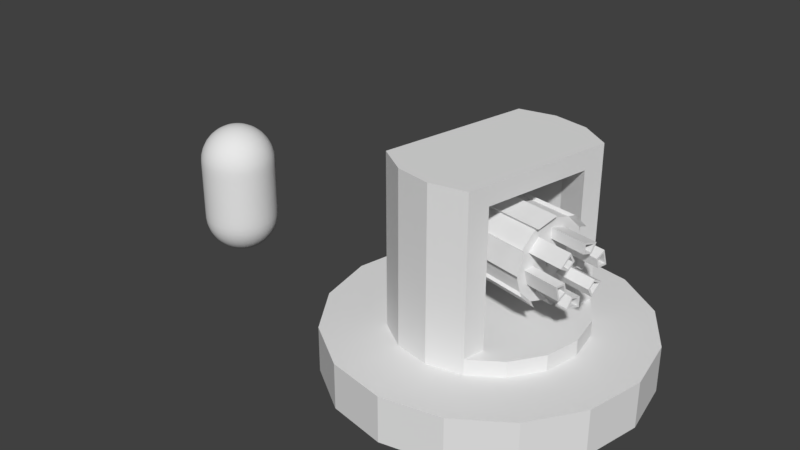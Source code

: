 # Source: Buildings.blend  (saved by Blender 2.79.0; exported with 4.5.12 LTS)
import bpy
from mathutils import Matrix  # noqa: F401  (used for matrix-valued properties, if any)

bpy.ops.wm.read_factory_settings(use_empty=True)
scene = bpy.context.scene
scene.name = 'Scene'

# ---- collections
col_collection_1 = bpy.data.collections.new('Collection 1'); scene.collection.children.link(col_collection_1)

# ---- materials (node trees are filled in below, after node groups)
mat_drummaterial = bpy.data.materials.new('DrumMaterial')
mat_drummaterial.alpha_threshold = 0.0
mat_drummaterial.use_transparent_shadow = False
mat_drummaterial.roughness = 0.5
mat_drummaterial.specular_intensity = 0.0
mat_turretbase = bpy.data.materials.new('TurretBase')
mat_turretbase.alpha_threshold = 0.0
mat_turretbase.use_transparent_shadow = False
mat_turretbase.roughness = 0.5
mat_buildingbase = bpy.data.materials.new('BuildingBase')
mat_buildingbase.alpha_threshold = 0.0
mat_buildingbase.use_transparent_shadow = False
mat_buildingbase.roughness = 0.5
mat_buildingbase.specular_intensity = 0.0

# ---- material node trees

# ---- world
world_world = bpy.data.worlds.new('World'); scene.world = world_world
world_world.color = (0.05088, 0.05088, 0.05088)
world_world.use_sun_shadow = False
world_world.sun_shadow_jitter_overblur = 0.0
world_world.cycles.sampling_method = 'MANUAL'

# ---- meshes
me_drum = bpy.data.meshes.new('Drum')
me_drum.from_pydata([(-0.3929, 0.5666, -4.783e-10), (0.9715, 0.318, -4.402e-08), (-0.4053, 0.5034, -0.2403), (0.9585, 0.2522, -0.2502), (-0.4393, 0.3308, -0.4162), (0.9231, 0.07252, -0.4333), (-0.4858, 0.09507, -0.4806), (0.8748, -0.1729, -0.5004), (-0.5322, -0.1407, -0.4162), (0.8264, -0.4184, -0.4333), (-0.5662, -0.3133, -0.2403), (0.791, -0.5981, -0.2502), (-0.5787, -0.3765, -8.232e-08), (0.7781, -0.6639, -1.292e-07), (-0.5662, -0.3133, 0.2403), (0.791, -0.5981, 0.2502), (-0.5322, -0.1407, 0.4162), (0.8264, -0.4184, 0.4333), (-0.4858, 0.09507, 0.4806), (0.8748, -0.1729, 0.5004), (-0.4393, 0.3308, 0.4162), (0.9231, 0.07252, 0.4333), (-0.4053, 0.5034, 0.2403), (0.9585, 0.2522, 0.2502), (-0.4366, 0.3449, 6.754e-09), (-0.4432, 0.3114, -0.1273), (-0.4612, 0.22, -0.2205), (-0.4858, 0.09507, -0.2546), (-0.5104, -0.02982, -0.2205), (-0.5284, -0.1212, -0.1273), (-0.535, -0.1547, -3.66e-08), (-0.5284, -0.1212, 0.1273), (-0.5104, -0.02982, 0.2205), (-0.4858, 0.09507, 0.2546), (-0.4612, 0.22, 0.2205), (-0.4432, 0.3114, 0.1273), (-0.4428, 0.3131, 8.105e-09), (-0.4486, 0.2839, -0.1111), (-0.4643, 0.2041, -0.1925), (-0.4858, 0.09507, -0.2222), (-0.5072, -0.01394, -0.1925), (-0.523, -0.09375, -0.1111), (-0.5287, -0.123, -2.974e-08), (-0.523, -0.09375, 0.1111), (-0.5072, -0.01394, 0.1925), (-0.4858, 0.09507, 0.2222), (-0.4643, 0.2041, 0.1925), (-0.4486, 0.2839, 0.1111), (-0.486, 0.3063, 8.898e-09), (-0.4914, 0.279, -0.1036), (-0.506, 0.2046, -0.1795), (-0.5261, 0.1029, -0.2072), (-0.5461, 0.001268, -0.1795), (-0.5608, -0.07316, -0.1036), (-0.5661, -0.1004, -2.64e-08), (-0.5608, -0.07316, 0.1036), (-0.5461, 0.001268, 0.1795), (-0.5261, 0.1029, 0.2072), (-0.506, 0.2046, 0.1795), (-0.4914, 0.279, 0.1036), (-0.4987, 0.242, 1.08e-08), (-0.5023, 0.2234, -0.07088), (-0.5124, 0.1725, -0.1228), (-0.5261, 0.1029, -0.1418), (-0.5398, 0.03339, -0.1228), (-0.5498, -0.01752, -0.07088), (-0.5535, -0.03615, -1.335e-08), (-0.5498, -0.01752, 0.07088), (-0.5398, 0.03339, 0.1228), (-0.5261, 0.1029, 0.1418), (-0.5124, 0.1725, 0.1228), (-0.5023, 0.2234, 0.07088), (-0.4474, 0.1719, 1.327e-08), (-0.4496, 0.161, -0.04144), (-0.4554, 0.1313, -0.07177), (-0.4634, 0.09061, -0.08287), (-0.4714, 0.04996, -0.07177), (-0.4773, 0.0202, -0.04144), (-0.4794, 0.009303, -8.387e-10), (-0.4773, 0.0202, 0.04144), (-0.4714, 0.04996, 0.07177), (-0.4634, 0.09061, 0.08287), (-0.4554, 0.1313, 0.07177), (-0.4496, 0.161, 0.04144), (-0.4578, 0.119, -0.01671), (-0.4667, 0.07422, -0.02894), (-0.469, 0.06222, 0.01671), (-0.4602, 0.107, 0.02894), (-0.5668, 0.1428, -0.01671), (-0.5756, 0.09797, -0.02894), (-0.5779, 0.08597, 0.01671), (-0.5691, 0.1308, 0.02894), (-0.4772, 0.3383, -0.4162), (-0.4432, 0.5109, -0.2403), (-0.5701, -0.1332, -0.4162), (-0.5237, 0.1025, -0.4806), (-0.6165, -0.369, -8.257e-08), (-0.6041, -0.3058, -0.2403), (-0.5701, -0.1332, 0.4162), (-0.6041, -0.3058, 0.2403), (-0.4772, 0.3383, 0.4162), (-0.5237, 0.1025, 0.4806), (-0.4308, 0.5741, -7.277e-10), (-0.4432, 0.5109, 0.2403), (-0.4991, 0.2274, -0.2205), (-0.481, 0.3189, -0.1273), (-0.5483, -0.02235, -0.2205), (-0.5237, 0.1025, -0.2546), (-0.5729, -0.1472, -3.685e-08), (-0.5663, -0.1138, -0.1273), (-0.5483, -0.02235, 0.2205), (-0.5663, -0.1138, 0.1273), (-0.4991, 0.2274, 0.2205), (-0.5237, 0.1025, 0.2546), (-0.4745, 0.3523, 6.505e-09), (-0.481, 0.3189, 0.1273), (-0.06887, 0.5076, -1.082e-08), (-0.08144, 0.4438, -0.2426), (-0.1158, 0.2695, -0.4203), (-0.1627, 0.03143, -0.4853), (-0.2096, -0.2066, -0.4203), (-0.2439, -0.3809, -0.2426), (-0.2565, -0.4447, -9.346e-08), (-0.2439, -0.3809, 0.2426), (-0.2096, -0.2066, 0.4203), (-0.1627, 0.03143, 0.4853), (-0.1158, 0.2695, 0.4203), (-0.08144, 0.4438, 0.2426), (0.2707, 0.4457, -2.166e-08), (0.258, 0.3813, -0.2451), (0.2233, 0.2052, -0.4245), (0.1759, -0.03527, -0.4902), (0.1286, -0.2758, -0.4245), (0.09389, -0.4518, -0.2451), (0.08119, -0.5162, -1.051e-07), (0.09389, -0.4518, 0.2451), (0.1286, -0.2758, 0.4245), (0.1759, -0.03527, 0.4902), (0.2233, 0.2052, 0.4245), (0.258, 0.3813, 0.2451), (-0.4485, 0.5482, -0.2608), (-0.435, 0.6167, -4.661e-10), (0.2852, 0.4855, -2.345e-08), (1.046, 0.3469, -4.773e-08), (1.032, 0.2755, -0.2715), (-0.09697, 0.4834, -0.2634), (-0.1342, 0.2942, -0.4561), (-0.4854, 0.3608, -0.4517), (-0.5358, 0.1049, -0.5216), (0.9933, 0.08046, -0.4703), (0.9409, -0.186, -0.5431), (-0.1851, 0.03585, -0.5267), (-0.236, -0.2225, -0.4561), (-0.5862, -0.151, -0.4517), (-0.6231, -0.3383, -0.2608), (0.8884, -0.4524, -0.4703), (0.85, -0.6474, -0.2715), (-0.2733, -0.4117, -0.2634), (-0.2869, -0.4809, -1.014e-07), (-0.6366, -0.4069, -8.93e-08), (-0.6231, -0.3383, 0.2608), (0.8359, -0.7188, -1.402e-07), (0.85, -0.6474, 0.2715), (-0.2733, -0.4117, 0.2634), (-0.236, -0.2225, 0.4561), (-0.5862, -0.151, 0.4517), (-0.5358, 0.1049, 0.5216), (0.8884, -0.4524, 0.4703), (0.9409, -0.186, 0.5431), (-0.1851, 0.03585, 0.5267), (-0.1342, 0.2942, 0.4561), (-0.4854, 0.3608, 0.4517), (-0.4485, 0.5482, 0.2608), (0.9933, 0.08046, 0.4703), (1.032, 0.2755, 0.2715), (-0.09697, 0.4834, 0.2634), (-0.08333, 0.5526, -1.169e-08), (0.2714, 0.4155, -0.266), (0.2338, 0.2245, -0.4608), (0.1824, -0.03654, -0.532), (0.131, -0.2975, -0.4608), (0.09332, -0.4886, -0.266), (0.07954, -0.5586, -1.141e-07), (0.09332, -0.4886, 0.266), (0.131, -0.2975, 0.4608), (0.1824, -0.03654, 0.532), (0.2338, 0.2245, 0.4608), (0.2714, 0.4155, 0.266), (0.9488, 0.2027, -4.35e-08), (0.9389, 0.1524, -0.1914), (0.9118, 0.0149, -0.3316), (0.8748, -0.1729, -0.3829), (0.8378, -0.3608, -0.3316), (0.8107, -0.4983, -0.1914), (0.8008, -0.5486, -1.087e-07), (0.8107, -0.4983, 0.1914), (0.8378, -0.3608, 0.3316), (0.8748, -0.1729, 0.3829), (0.9118, 0.0149, 0.3316), (0.9389, 0.1524, 0.1914), (0.9231, 0.07256, -3.961e-08), (0.9167, 0.03967, -0.1251), (0.899, -0.05019, -0.2167), (0.8748, -0.1729, -0.2502), (0.8506, -0.2957, -0.2167), (0.8329, -0.3855, -0.1251), (0.8264, -0.4184, -8.222e-08), (0.8329, -0.3855, 0.1251), (0.8506, -0.2957, 0.2167), (0.8748, -0.1729, 0.2502), (0.899, -0.05019, 0.2167), (0.9167, 0.03967, 0.1251), (0.8912, -0.08965, -3.395e-08), (0.889, -0.1008, -0.04244), (0.8795, -0.1491, -0.04205), (0.8748, -0.1729, -0.08488), (0.8666, -0.2146, -0.07351), (0.8667, -0.2142, -0.02428), (0.8584, -0.2562, -4.841e-08), (0.8606, -0.2451, 0.04244), (0.8701, -0.1968, 0.04205), (0.8748, -0.1729, 0.08488), (0.883, -0.1313, 0.07351), (0.8829, -0.1317, 0.02428), (0.9105, -0.1063, -3.389e-08), (0.9086, -0.1158, -0.03614), (0.9183, -0.1568, -0.04205), (0.8965, -0.1773, -0.07228), (0.8895, -0.2127, -0.0626), (0.9054, -0.2218, -0.02428), (0.8825, -0.2482, -4.62e-08), (0.8844, -0.2387, 0.03614), (0.9089, -0.2044, 0.04205), (0.8965, -0.1773, 0.07228), (0.9035, -0.1418, 0.0626), (0.9217, -0.1393, 0.02428), (1.391, 0.06336, -0.1914), (1.364, -0.07415, -0.3316), (1.327, -0.262, -0.3829), (1.29, -0.4498, -0.3316), (1.263, -0.5873, -0.1914), (1.253, -0.6377, -1.095e-07), (1.263, -0.5873, 0.1914), (1.29, -0.4498, 0.3316), (1.327, -0.262, 0.3829), (1.364, -0.07415, 0.3316), (1.391, 0.06336, 0.1914), (1.401, 0.1137, -4.425e-08), (1.369, -0.04938, -0.1251), (1.351, -0.1392, -0.2167), (1.327, -0.262, -0.2502), (1.303, -0.3847, -0.2167), (1.285, -0.4746, -0.1251), (1.278, -0.5075, -8.298e-08), (1.285, -0.4746, 0.1251), (1.303, -0.3847, 0.2167), (1.327, -0.262, 0.2502), (1.351, -0.1392, 0.2167), (1.369, -0.04938, 0.1251), (1.375, -0.01649, -4.037e-08), (1.384, 0.02819, -0.1991), (1.365, -0.0666, -0.2958), (1.322, -0.2861, -0.3557), (1.297, -0.4156, -0.3203), (1.265, -0.5763, -0.1566), (1.258, -0.611, -0.02459), (1.27, -0.5522, 0.1991), (1.288, -0.4574, 0.2958), (1.332, -0.2379, 0.3557), (1.357, -0.1084, 0.3203), (1.389, 0.05231, 0.1566), (1.396, 0.08701, 0.02459), (1.369, -0.04953, -0.1534), (1.356, -0.1115, -0.2165), (1.322, -0.2861, -0.2642), (1.305, -0.3707, -0.2411), (1.28, -0.4986, -0.1108), (1.276, -0.5212, -0.02459), (1.285, -0.4744, 0.1534), (1.297, -0.4125, 0.2165), (1.332, -0.2379, 0.2642), (1.348, -0.1532, 0.2411), (1.373, -0.0254, 0.1108), (1.378, -0.002732, 0.02459), (1.18, 0.06842, -0.1991), (1.161, -0.02637, -0.2958), (1.118, -0.2459, -0.3557), (1.092, -0.3754, -0.3203), (1.061, -0.5361, -0.1566), (1.054, -0.5708, -0.02459), (1.065, -0.5119, 0.1991), (1.084, -0.4171, 0.2958), (1.127, -0.1976, 0.3557), (1.153, -0.06815, 0.3203), (1.185, 0.09254, 0.1566), (1.191, 0.1272, 0.02459), (1.164, -0.009301, -0.1534), (1.152, -0.07124, -0.2165), (1.118, -0.2459, -0.2642), (1.101, -0.3305, -0.2411), (1.076, -0.4583, -0.1108), (1.072, -0.481, -0.02459), (1.081, -0.4342, 0.1534), (1.093, -0.3723, 0.2165), (1.127, -0.1976, 0.2642), (1.144, -0.113, 0.2411), (1.169, 0.01482, 0.1108), (1.174, 0.03749, 0.02459)], [], [(0, 116, 176, 141), (129, 3, 5, 130), (135, 136, 184, 183), (131, 7, 9, 132), (119, 6, 148, 151), (133, 11, 13, 134), (130, 5, 149, 178), (135, 15, 17, 136), (116, 127, 175, 176), (137, 19, 21, 138), (5, 7, 150, 149), (139, 23, 1, 128), (8, 10, 29, 28), (16, 32, 110, 98), (29, 10, 97, 109), (0, 2, 25, 24), (4, 6, 27, 26), (20, 22, 35, 34), (22, 0, 102, 103), (33, 18, 101, 113), (16, 18, 33, 32), (30, 29, 109, 108), (12, 14, 31, 30), (2, 4, 92, 93), (28, 29, 41, 40), (35, 24, 36, 47), (25, 26, 38, 37), (32, 33, 45, 44), (29, 30, 42, 41), (26, 27, 39, 38), (33, 34, 46, 45), (30, 31, 43, 42), (27, 28, 40, 39), (34, 35, 47, 46), (24, 25, 37, 36), (31, 32, 44, 43), (40, 41, 53, 52), (47, 36, 48, 59), (37, 38, 50, 49), (44, 45, 57, 56), (41, 42, 54, 53), (38, 39, 51, 50), (45, 46, 58, 57), (42, 43, 55, 54), (39, 40, 52, 51), (46, 47, 59, 58), (36, 37, 49, 48), (43, 44, 56, 55), (55, 56, 68, 67), (52, 53, 65, 64), (59, 48, 60, 71), (49, 50, 62, 61), (56, 57, 69, 68), (53, 54, 66, 65), (50, 51, 63, 62), (57, 58, 70, 69), (54, 55, 67, 66), (51, 52, 64, 63), (58, 59, 71, 70), (48, 49, 61, 60), (60, 61, 73, 72), (67, 68, 80, 79), (64, 65, 77, 76), (71, 60, 72, 83), (61, 62, 74, 73), (68, 69, 81, 80), (65, 66, 78, 77), (62, 63, 75, 74), (69, 70, 82, 81), (66, 67, 79, 78), (63, 64, 76, 75), (70, 71, 83, 82), (80, 81, 82, 79), (73, 82, 83, 72), (77, 78, 79, 76), (74, 75, 76, 73), (73, 76, 85, 84), (82, 73, 84, 87), (76, 79, 86, 85), (79, 82, 87, 86), (84, 85, 89, 88), (87, 84, 88, 91), (85, 86, 90, 89), (86, 87, 91, 90), (90, 91, 88, 89), (95, 94, 106, 107), (103, 102, 114, 115), (93, 92, 104, 105), (101, 100, 112, 113), (99, 98, 110, 111), (97, 96, 108, 109), (27, 6, 95, 107), (18, 20, 100, 101), (32, 31, 111, 110), (31, 14, 99, 111), (35, 22, 103, 115), (12, 30, 108, 96), (14, 16, 98, 99), (26, 25, 105, 104), (0, 24, 114, 102), (34, 33, 113, 112), (25, 2, 93, 105), (10, 12, 96, 97), (28, 27, 107, 106), (4, 26, 104, 92), (6, 8, 94, 95), (24, 35, 115, 114), (20, 34, 112, 100), (8, 28, 106, 94), (22, 127, 116, 0), (3, 129, 177, 144), (18, 125, 126, 20), (123, 14, 160, 163), (14, 123, 124, 16), (137, 138, 186, 185), (10, 121, 122, 12), (6, 4, 147, 148), (6, 119, 120, 8), (13, 15, 162, 161), (2, 117, 118, 4), (127, 22, 172, 175), (4, 118, 146, 147), (14, 12, 159, 160), (139, 128, 142, 187), (21, 23, 174, 173), (118, 117, 145, 146), (12, 122, 158, 159), (23, 139, 187, 174), (22, 20, 171, 172), (138, 21, 173, 186), (20, 126, 170, 171), (117, 2, 140, 145), (120, 119, 151, 152), (142, 143, 144, 177), (178, 149, 150, 179), (180, 155, 156, 181), (182, 161, 162, 183), (184, 167, 168, 185), (186, 173, 174, 187), (171, 170, 175, 172), (165, 164, 169, 166), (159, 158, 163, 160), (153, 152, 157, 154), (147, 146, 151, 148), (141, 176, 145, 140), (175, 187, 142, 176), (170, 186, 187, 175), (169, 185, 186, 170), (164, 184, 185, 169), (163, 183, 184, 164), (158, 182, 183, 163), (157, 181, 182, 158), (152, 180, 181, 157), (151, 179, 180, 152), (146, 178, 179, 151), (145, 177, 178, 146), (176, 142, 177, 145), (7, 131, 179, 150), (126, 125, 169, 170), (16, 124, 164, 165), (132, 9, 155, 180), (133, 134, 182, 181), (18, 16, 165, 166), (11, 133, 181, 156), (8, 120, 152, 153), (124, 123, 163, 164), (17, 19, 168, 167), (134, 13, 161, 182), (10, 8, 153, 154), (131, 132, 180, 179), (2, 0, 141, 140), (125, 18, 166, 169), (15, 135, 183, 162), (9, 11, 156, 155), (122, 121, 157, 158), (128, 1, 143, 142), (136, 17, 167, 184), (121, 10, 154, 157), (129, 130, 178, 177), (1, 3, 144, 143), (19, 137, 185, 168), (17, 15, 195, 196), (15, 13, 194, 195), (13, 11, 193, 194), (11, 9, 192, 193), (9, 7, 191, 192), (1, 23, 199, 188), (7, 5, 190, 191), (23, 21, 198, 199), (5, 3, 189, 190), (21, 19, 197, 198), (3, 1, 188, 189), (19, 17, 196, 197), (191, 190, 202, 203), (202, 190, 237, 249), (195, 194, 206, 207), (196, 195, 242, 243), (199, 198, 210, 211), (189, 188, 200, 201), (189, 201, 248, 236), (193, 192, 204, 205), (205, 206, 253, 252), (191, 203, 250, 238), (197, 196, 208, 209), (199, 211, 258, 246), (206, 205, 217, 218), (203, 202, 214, 215), (210, 209, 221, 222), (207, 206, 218, 219), (204, 203, 215, 216), (211, 210, 222, 223), (201, 200, 212, 213), (208, 207, 219, 220), (205, 204, 216, 217), (200, 211, 223, 212), (202, 201, 213, 214), (209, 208, 220, 221), (212, 223, 235, 224), (216, 215, 227, 228), (223, 222, 234, 235), (232, 235, 234, 233), (229, 232, 231, 230), (224, 235, 226, 225), (226, 229, 228, 227), (217, 216, 228, 229), (218, 217, 229, 230), (219, 218, 230, 231), (220, 219, 231, 232), (213, 212, 224, 225), (221, 220, 232, 233), (214, 213, 225, 226), (222, 221, 233, 234), (215, 214, 226, 227), (232, 229, 226, 235), (257, 245, 269, 281), (259, 247, 271, 283), (248, 249, 273, 272), (249, 237, 261, 273), (236, 248, 272, 260), (247, 246, 270, 271), (200, 188, 247, 259), (210, 198, 245, 257), (190, 189, 236, 237), (207, 208, 255, 254), (208, 196, 243, 255), (198, 197, 244, 245), (197, 209, 256, 244), (193, 205, 252, 240), (201, 202, 249, 248), (195, 207, 254, 242), (192, 191, 238, 239), (209, 210, 257, 256), (188, 199, 246, 247), (206, 194, 241, 253), (203, 204, 251, 250), (204, 192, 239, 251), (194, 193, 240, 241), (211, 200, 259, 258), (275, 263, 287, 299), (267, 266, 290, 291), (280, 281, 305, 304), (277, 265, 289, 301), (265, 264, 288, 289), (278, 279, 303, 302), (250, 251, 275, 274), (255, 243, 267, 279), (237, 236, 260, 261), (244, 256, 280, 268), (252, 253, 277, 276), (240, 252, 276, 264), (239, 238, 262, 263), (242, 254, 278, 266), (254, 255, 279, 278), (241, 240, 264, 265), (253, 241, 265, 277), (256, 257, 281, 280), (243, 242, 266, 267), (251, 239, 263, 275), (258, 259, 283, 282), (245, 244, 268, 269), (246, 258, 282, 270), (238, 250, 274, 262), (293, 292, 304, 305), (287, 286, 298, 299), (291, 290, 302, 303), (295, 294, 306, 307), (285, 284, 296, 297), (289, 288, 300, 301), (282, 283, 307, 306), (269, 268, 292, 293), (270, 282, 306, 294), (262, 274, 298, 286), (271, 270, 294, 295), (260, 272, 296, 284), (273, 261, 285, 297), (272, 273, 297, 296), (283, 271, 295, 307), (281, 269, 293, 305), (274, 275, 299, 298), (279, 267, 291, 303), (261, 260, 284, 285), (268, 280, 304, 292), (276, 277, 301, 300), (264, 276, 300, 288), (263, 262, 286, 287), (266, 278, 302, 290)])
_uv = me_drum.uv_layers.new(name='UVMap')
_uv.uv.foreach_set('vector', [0.6966, 0.8657, 0.6966, 0.7708, 0.7083, 0.7773, 0.7083, 0.8803, 0.7144, 0.0, 0.7144, 0.205, 0.6503, 0.2062, 0.6516, 0.001136, 0.9874, 0.6942, 0.9874, 0.7672, 0.9757, 0.7704, 0.9757, 0.691, 0.1486, 0.6092, 0.1493, 0.8144, 0.07463, 0.8144, 0.07547, 0.6092, 0.9107, 0.5562, 0.9107, 0.6511, 0.899, 0.6655, 0.899, 0.5626, 0.7861, 0.7613, 0.7848, 0.5562, 0.85, 0.5573, 0.85, 0.7623, 0.6516, 0.001136, 0.6503, 0.2062, 0.6416, 0.2254, 0.643, 0.002858, 0.785, 0.3309, 0.785, 0.5359, 0.7209, 0.537, 0.7222, 0.3319, 0.9985, 0.003088, 0.9985, 0.07544, 0.9869, 0.07853, 0.9869, 0.0, 0.07395, 0.6092, 0.07463, 0.8144, 0.0, 0.8144, 0.0008383, 0.6092, 0.2733, 0.8843, 0.2733, 0.9495, 0.2538, 0.9467, 0.2538, 0.8759, 0.1506, 0.8143, 0.1493, 0.6092, 0.2144, 0.6103, 0.2144, 0.8154, 0.85, 0.7612, 0.85, 0.6896, 0.9129, 0.7064, 0.9129, 0.7444, 0.9869, 0.0, 0.9862, 0.04672, 0.9751, 0.0468, 0.9758, 8.631e-05, 0.9613, 0.6356, 0.9613, 0.6824, 0.9502, 0.6825, 0.9502, 0.6357, 0.787, 0.1752, 0.787, 0.1036, 0.8499, 0.1204, 0.8499, 0.1584, 0.08634, 0.886, 0.08634, 0.8144, 0.1493, 0.8312, 0.1493, 0.8692, 0.6257, 0.257, 0.6257, 0.3286, 0.5627, 0.3118, 0.5627, 0.2738, 0.9501, 0.994, 0.9501, 0.9314, 0.9613, 0.9312, 0.9613, 0.9938, 0.5583, 0.9306, 0.5583, 0.9937, 0.5471, 0.9938, 0.5471, 0.9306, 0.8477, 0.8572, 0.8477, 0.9288, 0.7848, 0.912, 0.7848, 0.874, 0.04614, 0.9764, 0.04614, 0.9432, 0.05726, 0.9431, 0.05726, 0.9763, 0.1493, 0.887, 0.1493, 0.8154, 0.2122, 0.8322, 0.2122, 0.8702, 0.2897, 0.9385, 0.2897, 1.0, 0.2786, 0.9998, 0.2786, 0.9383, 0.5897, 0.0, 0.6226, 0.01898, 0.616, 0.02557, 0.5873, 0.009003, 0.5188, 0.1227, 0.4998, 0.0898, 0.5088, 0.08739, 0.5254, 0.1161, 0.4998, 0.05185, 0.5188, 0.01898, 0.5254, 0.02557, 0.5088, 0.05426, 0.6226, 0.1227, 0.5897, 0.1417, 0.5873, 0.1327, 0.616, 0.1161, 0.6226, 0.01898, 0.6416, 0.05185, 0.6326, 0.05426, 0.616, 0.02557, 0.5188, 0.01898, 0.5517, 1.717e-08, 0.5541, 0.009003, 0.5254, 0.02557, 0.5897, 0.1417, 0.5517, 0.1417, 0.5541, 0.1327, 0.5873, 0.1327, 0.6416, 0.05185, 0.6416, 0.0898, 0.6326, 0.08739, 0.6326, 0.05426, 0.5517, 1.717e-08, 0.5897, 0.0, 0.5873, 0.009003, 0.5541, 0.009003, 0.5517, 0.1417, 0.5188, 0.1227, 0.5254, 0.1161, 0.5541, 0.1327, 0.4998, 0.0898, 0.4998, 0.05185, 0.5088, 0.05426, 0.5088, 0.08739, 0.6416, 0.0898, 0.6226, 0.1227, 0.616, 0.1161, 0.6326, 0.08739, 0.9827, 0.2753, 0.9829, 0.3037, 0.9711, 0.3006, 0.9709, 0.2742, 0.9622, 0.4214, 0.9626, 0.3924, 0.9743, 0.3914, 0.9739, 0.4184, 0.9626, 0.3593, 0.9622, 0.3309, 0.9739, 0.334, 0.9743, 0.3605, 0.9734, 0.6168, 0.9735, 0.5878, 0.9853, 0.5868, 0.9852, 0.6138, 0.983, 0.1038, 0.9827, 0.1328, 0.9709, 0.1338, 0.9713, 0.1068, 0.9829, 0.2132, 0.9827, 0.2422, 0.9709, 0.2433, 0.9711, 0.2162, 0.9735, 0.5878, 0.9735, 0.5547, 0.9853, 0.5559, 0.9853, 0.5868, 0.9827, 0.1328, 0.9827, 0.1659, 0.9709, 0.1647, 0.9709, 0.1338, 0.9827, 0.2422, 0.9827, 0.2753, 0.9709, 0.2742, 0.9709, 0.2433, 0.9735, 0.5547, 0.9734, 0.5263, 0.9852, 0.5294, 0.9853, 0.5559, 0.9626, 0.3924, 0.9626, 0.3593, 0.9743, 0.3605, 0.9743, 0.3914, 0.9827, 0.1659, 0.983, 0.1943, 0.9713, 0.1912, 0.9709, 0.1647, 0.6152, 0.2148, 0.5998, 0.2415, 0.5864, 0.2282, 0.597, 0.2099, 0.573, 0.1417, 0.5998, 0.1571, 0.5864, 0.1704, 0.5681, 0.1599, 0.5153, 0.2415, 0.4998, 0.2148, 0.5181, 0.2099, 0.5286, 0.2282, 0.4998, 0.1839, 0.5153, 0.1571, 0.5286, 0.1704, 0.5181, 0.1887, 0.5998, 0.2415, 0.573, 0.257, 0.5681, 0.2387, 0.5864, 0.2282, 0.5998, 0.1571, 0.6152, 0.1839, 0.597, 0.1887, 0.5864, 0.1704, 0.5153, 0.1571, 0.5421, 0.1417, 0.5469, 0.1599, 0.5286, 0.1704, 0.573, 0.257, 0.5421, 0.257, 0.5469, 0.2387, 0.5681, 0.2387, 0.6152, 0.1839, 0.6152, 0.2148, 0.597, 0.2099, 0.597, 0.1887, 0.5421, 0.1417, 0.573, 0.1417, 0.5681, 0.1599, 0.5469, 0.1599, 0.5421, 0.257, 0.5153, 0.2415, 0.5286, 0.2282, 0.5469, 0.2387, 0.4998, 0.2148, 0.4998, 0.1839, 0.5181, 0.1887, 0.5181, 0.2099, 0.6752, 0.9384, 0.6752, 0.9595, 0.6572, 0.9548, 0.6572, 0.9425, 0.597, 0.2099, 0.5864, 0.2282, 0.5744, 0.2162, 0.5806, 0.2055, 0.5681, 0.1599, 0.5864, 0.1704, 0.5744, 0.1824, 0.5637, 0.1763, 0.5286, 0.2282, 0.5181, 0.2099, 0.5344, 0.2055, 0.5406, 0.2162, 0.5181, 0.1887, 0.5286, 0.1704, 0.5406, 0.1824, 0.5344, 0.1931, 0.5864, 0.2282, 0.5681, 0.2387, 0.5637, 0.2224, 0.5744, 0.2162, 0.5864, 0.1704, 0.597, 0.1887, 0.5806, 0.1931, 0.5744, 0.1824, 0.5286, 0.1704, 0.5469, 0.1599, 0.5513, 0.1763, 0.5406, 0.1824, 0.331, 0.9383, 0.331, 0.9595, 0.3127, 0.9548, 0.3127, 0.9424, 0.6932, 0.9384, 0.6932, 0.9595, 0.6752, 0.9548, 0.6752, 0.9425, 0.6335, 0.2226, 0.6335, 0.2437, 0.6152, 0.2391, 0.6152, 0.2267, 0.5469, 0.2387, 0.5286, 0.2282, 0.5406, 0.2162, 0.5513, 0.2224, 0.01689, 0.886, 0.02925, 0.886, 0.03996, 0.8922, 0.006181, 0.8922, 0.03996, 0.9259, 0.03996, 0.8922, 0.04614, 0.9029, 0.04614, 0.9152, 1.288e-08, 0.9152, 0.0, 0.9029, 0.006181, 0.8922, 0.006181, 0.9259, 0.02925, 0.9321, 0.01689, 0.9321, 0.006181, 0.9259, 0.03996, 0.9259, 0.03996, 0.9259, 0.006181, 0.9259, 0.01626, 0.9159, 0.02988, 0.9159, 0.03996, 0.8922, 0.03996, 0.9259, 0.02988, 0.9159, 0.02988, 0.9023, 0.006181, 0.9259, 0.006181, 0.8922, 0.01626, 0.9023, 0.01626, 0.9159, 0.006181, 0.8922, 0.03996, 0.8922, 0.02988, 0.9023, 0.01626, 0.9023, 0.3429, 0.9704, 0.331, 0.9706, 0.331, 0.9385, 0.3429, 0.9383, 0.6453, 0.9384, 0.6572, 0.9385, 0.6572, 0.9706, 0.6453, 0.9705, 0.6453, 0.9706, 0.6334, 0.9704, 0.6334, 0.9384, 0.6453, 0.9386, 0.3127, 0.9707, 0.3008, 0.9704, 0.3008, 0.9383, 0.3127, 0.9386, 0.7986, 0.5515, 0.785, 0.5515, 0.785, 0.5379, 0.7986, 0.5379, 0.0, 0.886, 0.0, 0.8144, 0.06291, 0.8312, 0.06291, 0.8692, 0.4998, 0.3286, 0.4998, 0.257, 0.5627, 0.2738, 0.5627, 0.3118, 0.5583, 0.8589, 0.5583, 0.9306, 0.4954, 0.9137, 0.4954, 0.8758, 0.8523, 0.5379, 0.8523, 0.4663, 0.9152, 0.4831, 0.9152, 0.5211, 0.3415, 0.8667, 0.3415, 0.9383, 0.2786, 0.9215, 0.2786, 0.8835, 0.6963, 0.8667, 0.6963, 0.9384, 0.6334, 0.9215, 0.6334, 0.8835, 0.8357, 0.992, 0.8357, 0.9289, 0.8468, 0.9288, 0.8468, 0.9919, 0.5994, 0.9989, 0.5994, 0.9273, 0.6105, 0.9273, 0.6105, 0.9989, 0.9862, 0.04672, 0.9869, 0.0793, 0.9758, 0.07938, 0.9751, 0.0468, 0.2256, 0.9984, 0.2256, 0.9358, 0.2367, 0.9358, 0.2367, 0.9984, 0.9613, 0.6825, 0.9613, 0.6357, 0.9724, 0.6356, 0.9724, 0.6824, 0.9129, 0.7612, 0.9129, 0.6981, 0.924, 0.698, 0.924, 0.7612, 0.2897, 0.9998, 0.2897, 0.9383, 0.3008, 0.9385, 0.3008, 1.0, 0.9866, 0.9179, 0.9873, 0.9505, 0.9762, 0.9506, 0.9755, 0.918, 0.2734, 0.5438, 0.2734, 0.607, 0.2623, 0.607, 0.2623, 0.5438, 0.9622, 0.4593, 0.9622, 0.4214, 0.9733, 0.4214, 0.9733, 0.4593, 0.2367, 0.9984, 0.2367, 0.9358, 0.2478, 0.9358, 0.2478, 0.9984, 0.9613, 0.994, 0.9613, 0.9314, 0.9724, 0.9312, 0.9724, 0.9938, 0.9561, 0.09806, 0.9561, 0.06011, 0.9672, 0.06011, 0.9672, 0.09806, 0.9873, 0.8712, 0.9866, 0.9179, 0.9755, 0.918, 0.9762, 0.8713, 0.9889, 0.4025, 0.9889, 0.3309, 1.0, 0.3309, 1.0, 0.4025, 0.06838, 0.9431, 0.06838, 0.9763, 0.05726, 0.9764, 0.05726, 0.9432, 0.02546, 0.9948, 0.02546, 0.9321, 0.03658, 0.9322, 0.03658, 0.9948, 0.2256, 0.9359, 0.2256, 0.9985, 0.2144, 0.9984, 0.2144, 0.9358, 0.634, 0.8657, 0.6334, 0.7708, 0.6966, 0.7719, 0.6966, 0.8667, 0.9478, 0.309, 0.9478, 0.1038, 0.9594, 0.1058, 0.9594, 0.3285, 0.8569, 0.7623, 0.8572, 0.8572, 0.7848, 0.8572, 0.7852, 0.7623, 0.9709, 0.1038, 0.9709, 0.1987, 0.9594, 0.2132, 0.9594, 0.1103, 0.3493, 0.675, 0.3493, 0.7698, 0.2871, 0.7709, 0.2877, 0.6761, 0.9853, 0.6025, 0.9853, 0.5294, 0.997, 0.5263, 0.997, 0.6056, 0.2792, 0.8657, 0.2786, 0.7709, 0.3418, 0.7719, 0.3418, 0.8667, 0.988, 0.6168, 0.988, 0.6795, 0.9734, 0.6877, 0.9734, 0.6197, 0.5674, 0.7641, 0.5677, 0.8589, 0.4954, 0.8589, 0.4957, 0.7641, 0.6349, 0.1447, 0.6349, 0.2193, 0.6152, 0.2226, 0.6152, 0.1417, 0.7041, 0.6749, 0.7041, 0.7697, 0.642, 0.7708, 0.6426, 0.676, 0.4808, 0.7709, 0.4808, 0.6761, 0.4895, 0.6615, 0.4895, 0.7645, 0.6426, 0.676, 0.642, 0.7708, 0.6334, 0.7641, 0.634, 0.6612, 0.711, 0.8835, 0.711, 0.9551, 0.6966, 0.958, 0.6966, 0.8803, 0.983, 0.18, 0.983, 0.1069, 0.9947, 0.1038, 0.9947, 0.1831, 0.7122, 0.7611, 0.7761, 0.7614, 0.7848, 0.781, 0.7154, 0.7806, 0.9989, 0.6941, 0.9989, 0.7665, 0.9874, 0.7696, 0.9874, 0.691, 0.2643, 0.8374, 0.2643, 0.7426, 0.276, 0.749, 0.276, 0.852, 0.7761, 0.7614, 0.7761, 0.5562, 0.7848, 0.5583, 0.7848, 0.781, 0.4808, 0.6761, 0.4194, 0.6758, 0.4228, 0.6612, 0.4895, 0.6615, 0.9362, 0.3286, 0.9362, 0.1234, 0.9478, 0.1038, 0.9478, 0.3265, 0.9594, 0.3081, 0.9594, 0.2132, 0.9709, 0.2196, 0.9709, 0.3225, 0.5698, 0.8589, 0.5698, 0.9538, 0.5583, 0.9683, 0.5583, 0.8654, 0.9988, 0.8743, 0.9988, 0.9467, 0.9873, 0.9498, 0.9873, 0.8712, 0.6428, 0.4387, 0.6435, 0.6612, 0.5625, 0.6612, 0.5635, 0.4387, 0.2807, 0.2226, 0.2786, 1.717e-08, 0.3494, 0.0003743, 0.3501, 0.223, 0.4295, 0.223, 0.4304, 0.0003742, 0.4998, 0.0, 0.4975, 0.2226, 0.426, 0.4387, 0.4267, 0.6612, 0.3457, 0.6612, 0.3467, 0.4387, 0.2191, 0.3866, 0.2213, 0.6092, 0.1504, 0.6089, 0.1497, 0.3863, 0.07034, 0.3863, 0.06943, 0.6089, 0.0, 0.6092, 0.002318, 0.3866, 0.8544, 0.0, 0.8544, 0.1029, 0.787, 0.1036, 0.7877, 0.0006184, 0.7857, 0.4338, 0.785, 0.3309, 0.8537, 0.3314, 0.8537, 0.4344, 0.6419, 0.3283, 0.6416, 0.2254, 0.7201, 0.2254, 0.7197, 0.3283, 0.8523, 0.4344, 0.8523, 0.5373, 0.785, 0.5379, 0.7856, 0.435, 0.7208, 0.3283, 0.7201, 0.2254, 0.7888, 0.226, 0.7888, 0.3289, 0.5736, 0.6612, 0.5739, 0.7641, 0.4954, 0.7641, 0.4958, 0.6612, 0.7111, 0.3318, 0.7122, 0.4396, 0.6428, 0.4387, 0.6425, 0.3309, 0.07078, 0.2784, 0.07034, 0.3863, 0.002318, 0.3866, 0.003441, 0.2788, 0.1493, 0.2784, 0.1497, 0.3863, 0.07034, 0.3863, 0.07078, 0.2784, 0.2181, 0.2788, 0.2191, 0.3866, 0.1497, 0.3863, 0.1493, 0.2784, 0.3471, 0.3309, 0.3467, 0.4387, 0.2786, 0.4396, 0.2797, 0.3317, 0.4257, 0.3309, 0.426, 0.4387, 0.3467, 0.4387, 0.3471, 0.3309, 0.4943, 0.3317, 0.4954, 0.4396, 0.426, 0.4387, 0.4257, 0.3309, 0.4291, 0.3309, 0.4295, 0.223, 0.4975, 0.2226, 0.4964, 0.3305, 0.3505, 0.3309, 0.3501, 0.223, 0.4295, 0.223, 0.4291, 0.3309, 0.2818, 0.3305, 0.2807, 0.2226, 0.3501, 0.223, 0.3505, 0.3309, 0.564, 0.3309, 0.5635, 0.4387, 0.4954, 0.4396, 0.4965, 0.3318, 0.6425, 0.3309, 0.6428, 0.4387, 0.5635, 0.4387, 0.564, 0.3309, 0.9269, 0.6714, 0.9269, 0.4663, 0.9386, 0.4684, 0.9386, 0.691, 0.988, 0.6847, 0.988, 0.6123, 0.9995, 0.6092, 0.9995, 0.6877, 0.2877, 0.6761, 0.2871, 0.7709, 0.2786, 0.7641, 0.2792, 0.6612, 0.9386, 0.691, 0.9386, 0.4859, 0.9502, 0.4663, 0.9502, 0.6889, 0.9755, 0.5232, 0.9755, 0.4501, 0.9871, 0.447, 0.9871, 0.5263, 0.9889, 0.3309, 0.9889, 0.3935, 0.9743, 0.4018, 0.9743, 0.3338, 0.7784, 0.2052, 0.7784, 0.0, 0.787, 0.002052, 0.787, 0.2247, 0.9618, 0.6211, 0.9618, 0.5263, 0.9734, 0.5326, 0.9734, 0.6356, 0.9987, 0.795, 0.9987, 0.8673, 0.9871, 0.8704, 0.9871, 0.7919, 0.6302, 0.8839, 0.6302, 0.9491, 0.6107, 0.9462, 0.6107, 0.8754, 0.9362, 0.1038, 0.9362, 0.309, 0.9245, 0.3285, 0.9245, 0.1058, 0.4107, 0.6761, 0.3493, 0.6758, 0.3527, 0.6612, 0.4194, 0.6615, 0.9755, 0.8681, 0.9755, 0.795, 0.9871, 0.7919, 0.9871, 0.8712, 0.6257, 0.3254, 0.6257, 0.2537, 0.6401, 0.2509, 0.6401, 0.3286, 0.9502, 0.6356, 0.9502, 0.5407, 0.9618, 0.5263, 0.9618, 0.6292, 0.9386, 0.8962, 0.9386, 0.691, 0.9501, 0.6931, 0.9501, 0.9157, 0.7144, 0.2049, 0.7784, 0.2052, 0.787, 0.2247, 0.7176, 0.2244, 0.9987, 0.45, 0.9987, 0.5224, 0.9871, 0.5255, 0.9871, 0.447, 0.9269, 0.4663, 0.9269, 0.6714, 0.9152, 0.691, 0.9152, 0.4683, 0.7222, 0.3319, 0.7209, 0.537, 0.7122, 0.5562, 0.7136, 0.3337, 0.4107, 0.7709, 0.4107, 0.6761, 0.4194, 0.6615, 0.4194, 0.7645, 0.9945, 0.2163, 0.9945, 0.2894, 0.9829, 0.2926, 0.9829, 0.2132, 0.6107, 0.8724, 0.6107, 0.7978, 0.6303, 0.7945, 0.6303, 0.8754, 0.9269, 0.8962, 0.9269, 0.691, 0.9386, 0.6932, 0.9386, 0.9158, 0.1766, 1.717e-08, 0.2412, 0.0373, 0.2173, 0.06122, 0.1678, 0.03268, 0.2412, 0.0373, 0.2786, 0.1019, 0.2459, 0.1107, 0.2173, 0.06122, 0.2786, 0.1019, 0.2786, 0.1765, 0.2459, 0.1677, 0.2459, 0.1107, 0.2786, 0.1765, 0.2412, 0.2411, 0.2173, 0.2172, 0.2459, 0.1677, 0.2412, 0.2411, 0.1766, 0.2784, 0.1678, 0.2457, 0.2173, 0.2172, 8.588e-09, 0.1765, 0.0, 0.1019, 0.03269, 0.1107, 0.03269, 0.1677, 0.1766, 0.2784, 0.102, 0.2784, 0.1107, 0.2457, 0.1678, 0.2457, 0.0, 0.1019, 0.03732, 0.0373, 0.06125, 0.06122, 0.03269, 0.1107, 0.102, 0.2784, 0.03732, 0.2411, 0.06125, 0.2172, 0.1107, 0.2457, 0.03732, 0.0373, 0.102, 0.0, 0.1107, 0.03268, 0.06125, 0.06122, 0.03732, 0.2411, 8.588e-09, 0.1765, 0.03269, 0.1677, 0.06125, 0.2172, 0.102, 0.0, 0.1766, 1.717e-08, 0.1678, 0.03268, 0.1107, 0.03268, 0.1678, 0.2457, 0.1107, 0.2457, 0.1206, 0.2088, 0.1579, 0.2088, 0.606, 0.6612, 0.6334, 0.6618, 0.6334, 0.7945, 0.606, 0.7939, 0.2173, 0.06122, 0.2459, 0.1107, 0.2089, 0.1205, 0.1903, 0.08824, 0.899, 0.6889, 0.85, 0.6896, 0.85, 0.5569, 0.899, 0.5562, 0.03269, 0.1107, 0.06125, 0.06122, 0.08829, 0.08824, 0.06963, 0.1205, 0.06125, 0.2172, 0.03269, 0.1677, 0.06963, 0.1579, 0.08829, 0.1902, 0.9278, 0.4636, 0.891, 0.4637, 0.891, 0.331, 0.9278, 0.3309, 0.2459, 0.1677, 0.2173, 0.2172, 0.1903, 0.1902, 0.2089, 0.1579, 0.3864, 0.7709, 0.419, 0.7714, 0.419, 0.904, 0.3864, 0.9036, 0.8942, 0.8952, 0.8572, 0.895, 0.8572, 0.7623, 0.8942, 0.7625, 0.1107, 0.03268, 0.1678, 0.03268, 0.1579, 0.06959, 0.1206, 0.06959, 0.8942, 0.7623, 0.9218, 0.7626, 0.9218, 0.8953, 0.8942, 0.895, 0.2089, 0.1205, 0.2089, 0.1579, 0.1528, 0.1428, 0.1629, 0.1329, 0.1579, 0.2088, 0.1206, 0.2088, 0.1357, 0.1527, 0.1456, 0.1628, 0.08829, 0.08824, 0.1206, 0.06959, 0.1329, 0.1156, 0.122, 0.1219, 0.1903, 0.08824, 0.2089, 0.1205, 0.1629, 0.1329, 0.1566, 0.1219, 0.1903, 0.1902, 0.1579, 0.2088, 0.1456, 0.1628, 0.1566, 0.1565, 0.06963, 0.1205, 0.08829, 0.08824, 0.122, 0.1219, 0.1258, 0.1356, 0.08829, 0.1902, 0.06963, 0.1579, 0.1156, 0.1455, 0.122, 0.1565, 0.1579, 0.06959, 0.1903, 0.08824, 0.1566, 0.1219, 0.1429, 0.1257, 0.2089, 0.1579, 0.1903, 0.1902, 0.1566, 0.1565, 0.1528, 0.1428, 0.06963, 0.1579, 0.06963, 0.1205, 0.1258, 0.1356, 0.1156, 0.1455, 0.1206, 0.2088, 0.08829, 0.1902, 0.122, 0.1565, 0.1357, 0.1527, 0.1206, 0.06959, 0.1579, 0.06959, 0.1429, 0.1257, 0.1329, 0.1156, 0.8328, 0.5379, 0.8328, 0.5516, 0.8214, 0.5516, 0.8264, 0.5414, 0.6399, 0.2353, 0.6399, 0.2479, 0.6335, 0.247, 0.6335, 0.2363, 0.8212, 0.1752, 0.8212, 0.189, 0.8148, 0.1855, 0.8098, 0.1753, 0.9232, 0.07513, 0.9372, 0.08911, 0.9268, 0.09315, 0.9192, 0.08553, 0.9372, 0.06114, 0.9232, 0.07513, 0.9192, 0.06471, 0.9268, 0.05709, 0.9476, 0.09315, 0.9372, 0.08911, 0.9512, 0.07513, 0.9553, 0.08553, 0.9512, 0.07513, 0.9372, 0.06114, 0.9476, 0.05709, 0.9553, 0.06471, 0.81, 0.5379, 0.81, 0.5517, 0.8036, 0.5483, 0.7986, 0.538, 0.8439, 0.1752, 0.844, 0.1889, 0.8326, 0.1889, 0.8375, 0.1787, 0.6399, 0.2226, 0.6399, 0.2353, 0.6335, 0.2344, 0.6335, 0.2236, 0.8098, 0.1752, 0.8098, 0.189, 0.8034, 0.1855, 0.7984, 0.1752, 0.6217, 0.2437, 0.6217, 0.2564, 0.6152, 0.2555, 0.6152, 0.2447, 0.8213, 0.5379, 0.8214, 0.5516, 0.81, 0.5516, 0.8149, 0.5415, 0.787, 0.189, 0.787, 0.1752, 0.7934, 0.1787, 0.7984, 0.189, 0.6413, 0.1417, 0.6413, 0.1543, 0.6349, 0.1534, 0.6349, 0.1427, 0.8325, 0.1752, 0.8326, 0.1889, 0.8212, 0.1889, 0.8261, 0.1787, 0.9232, 0.07513, 0.9372, 0.06114, 0.9512, 0.07513, 0.9372, 0.08911, 0.1862, 0.9342, 0.1493, 0.9441, 0.155, 0.9352, 0.1804, 0.9284, 0.08307, 0.9332, 0.04614, 0.9431, 0.05187, 0.9342, 0.07733, 0.9274, 0.8941, 0.9051, 0.8941, 0.9424, 0.8884, 0.9366, 0.8884, 0.9109, 0.8941, 0.9424, 0.8572, 0.9523, 0.8629, 0.9434, 0.8884, 0.9366, 0.8572, 0.8952, 0.8941, 0.9051, 0.8884, 0.9109, 0.8629, 0.9041, 0.04614, 0.9431, 0.04614, 0.886, 0.05187, 0.8949, 0.05187, 0.9342, 0.4936, 0.9037, 0.4565, 0.9036, 0.4565, 0.7709, 0.4936, 0.771, 0.7489, 0.9136, 0.7122, 0.9139, 0.7122, 0.7812, 0.7489, 0.781, 0.8387, 0.1963, 0.8878, 0.1956, 0.8878, 0.3283, 0.8387, 0.329, 0.2739, 0.7421, 0.2419, 0.7426, 0.2419, 0.6099, 0.2739, 0.6094, 0.2419, 0.7426, 0.2144, 0.7419, 0.2144, 0.6092, 0.2419, 0.6099, 0.2213, 0.2784, 0.2784, 0.2784, 0.2784, 0.4111, 0.2213, 0.4111, 0.4565, 0.9038, 0.4194, 0.9036, 0.4194, 0.7709, 0.4565, 0.7711, 0.9192, 0.1329, 0.8917, 0.1327, 0.8917, 0.0, 0.9192, 0.0002454, 0.5739, 0.6616, 0.606, 0.6612, 0.606, 0.7939, 0.5739, 0.7943, 0.5739, 0.7946, 0.6107, 0.7945, 0.6107, 0.9272, 0.5739, 0.9273, 0.2213, 0.4111, 0.2784, 0.4111, 0.2784, 0.5438, 0.2213, 0.5438, 0.8544, 6.094e-06, 0.8917, 0.0, 0.8917, 0.1327, 0.8544, 0.1327, 0.7888, 0.1956, 0.8387, 0.1963, 0.8387, 0.3289, 0.7888, 0.3283, 0.3493, 0.7709, 0.3864, 0.771, 0.3864, 0.9037, 0.3493, 0.9036, 0.891, 0.4636, 0.8537, 0.4636, 0.8537, 0.3309, 0.891, 0.3309, 0.8878, 0.1958, 0.9245, 0.1956, 0.9245, 0.3283, 0.8878, 0.3285, 0.2144, 0.7426, 0.2643, 0.7432, 0.2643, 0.8759, 0.2144, 0.8752, 0.7815, 0.9141, 0.7489, 0.9136, 0.7489, 0.781, 0.7815, 0.7814, 0.9501, 0.7512, 0.9755, 0.751, 0.9755, 0.811, 0.9501, 0.8111, 0.4194, 0.9043, 0.4532, 0.9038, 0.4532, 0.9637, 0.4194, 0.9642, 0.8917, 0.133, 0.9174, 0.1329, 0.9174, 0.1929, 0.8917, 0.1929, 0.7745, 0.9741, 0.7489, 0.974, 0.7489, 0.9141, 0.7745, 0.9141, 0.9278, 0.3309, 0.9622, 0.3313, 0.9622, 0.3912, 0.9278, 0.3908, 0.8917, 0.1928, 0.8696, 0.1931, 0.8696, 0.1331, 0.8917, 0.1328, 0.3493, 0.9509, 0.3493, 0.9136, 0.355, 0.9194, 0.355, 0.9451, 0.4565, 0.9136, 0.4934, 0.9037, 0.4877, 0.9126, 0.4622, 0.9194, 0.8572, 0.9523, 0.8572, 0.8952, 0.8629, 0.9041, 0.8629, 0.9434, 0.1493, 0.887, 0.1862, 0.8969, 0.1804, 0.9027, 0.155, 0.8959, 0.9192, 0.0472, 0.9192, 0.009891, 0.9249, 0.01569, 0.9249, 0.0414, 0.9561, 0.05709, 0.9192, 0.0472, 0.9249, 0.0414, 0.9504, 0.04822, 0.3862, 0.9037, 0.3862, 0.9608, 0.3805, 0.9519, 0.3805, 0.9126, 0.4934, 0.9608, 0.4565, 0.9509, 0.4622, 0.9451, 0.4877, 0.9519, 0.4565, 0.9509, 0.4565, 0.9136, 0.4622, 0.9194, 0.4622, 0.9451, 0.9561, 0.0, 0.9561, 0.05709, 0.9504, 0.04822, 0.9504, 0.008867, 0.9192, 0.009891, 0.9561, 0.0, 0.9504, 0.008867, 0.9249, 0.01569, 0.1862, 0.8969, 0.1862, 0.9342, 0.1804, 0.9284, 0.1804, 0.9027, 0.4934, 0.9037, 0.4934, 0.9608, 0.4877, 0.9519, 0.4877, 0.9126, 0.3493, 0.9136, 0.3862, 0.9037, 0.3805, 0.9126, 0.355, 0.9194, 0.08307, 0.8959, 0.08307, 0.9332, 0.07733, 0.9274, 0.07733, 0.9017, 0.1493, 0.9441, 0.1493, 0.887, 0.155, 0.8959, 0.155, 0.9352, 0.04614, 0.886, 0.08307, 0.8959, 0.07733, 0.9017, 0.05187, 0.8949, 0.3862, 0.9608, 0.3493, 0.9509, 0.355, 0.9451, 0.3805, 0.9519, 0.7848, 0.9682, 0.7848, 0.9288, 0.8102, 0.9356, 0.8102, 0.9613, 0.5208, 0.9699, 0.5208, 0.9306, 0.5463, 0.9374, 0.5463, 0.9631, 0.8357, 0.9288, 0.8357, 0.9682, 0.8102, 0.9613, 0.8102, 0.9356, 0.5739, 0.9666, 0.5739, 0.9273, 0.5994, 0.9341, 0.5994, 0.9598, 0.02546, 0.9321, 0.02546, 0.9715, 0.0, 0.9647, 8.588e-09, 0.9389, 0.4954, 0.9699, 0.4954, 0.9306, 0.5208, 0.9374, 0.5208, 0.9631, 0.08538, 0.8746, 0.06291, 0.8743, 0.06291, 0.8144, 0.08538, 0.8147, 0.1257, 0.946, 0.08634, 0.946, 0.08634, 0.886, 0.1257, 0.886, 0.9751, 0.06011, 0.9561, 0.05994, 0.9561, 0.0, 0.9751, 0.0001691, 0.4119, 0.9641, 0.3864, 0.964, 0.3864, 0.904, 0.4119, 0.9042, 0.9278, 0.3912, 0.9622, 0.3917, 0.9622, 0.4516, 0.9278, 0.4512, 0.9501, 0.8713, 0.9755, 0.8712, 0.9755, 0.9312, 0.9501, 0.9312, 0.2434, 0.5438, 0.2623, 0.5443, 0.2623, 0.6042, 0.2434, 0.6038, 0.2213, 0.5441, 0.2434, 0.5438, 0.2434, 0.6038, 0.2213, 0.6041, 0.9757, 0.751, 0.9501, 0.751, 0.9501, 0.691, 0.9757, 0.6911, 0.9501, 0.8113, 0.9755, 0.8111, 0.9755, 0.8711, 0.9501, 0.8712, 0.2119, 0.947, 0.1862, 0.947, 0.1862, 0.887, 0.2119, 0.887, 0.8696, 0.1931, 0.8507, 0.1926, 0.8507, 0.1327, 0.8696, 0.1331, 0.7122, 0.9143, 0.746, 0.9139, 0.746, 0.9738, 0.7122, 0.9743, 0.8942, 0.8953, 0.9198, 0.8954, 0.9198, 0.9553, 0.8942, 0.9552, 0.1482, 0.9462, 0.1257, 0.9459, 0.1257, 0.886, 0.1482, 0.8863, 0.9269, 0.9158, 0.9459, 0.9159, 0.9459, 0.9759, 0.9269, 0.9757, 0.2144, 0.8759, 0.2538, 0.8759, 0.2538, 0.9358, 0.2144, 0.9358, 0.9502, 0.4663, 0.9755, 0.4663, 0.9755, 0.5262, 0.9502, 0.5263])
me_drum.materials.append(mat_drummaterial)
me_drum.use_remesh_preserve_volume = False
me_drum.use_remesh_preserve_attributes = False
me_drum.use_mirror_vertex_groups = False
me_drum.use_paint_bone_selection = False
me_drum.use_paint_mask = True
me_drum.update()
me_turretbase = bpy.data.meshes.new('TurretBase')
me_turretbase.from_pydata([(0.0, 1.2, -0.15), (0.0, 1.2, 0.15), (0.4592, 1.109, -0.15), (0.4592, 1.109, 0.15), (0.8485, 0.8485, -0.15), (0.8485, 0.8485, 0.15), (1.109, 0.4592, -0.15), (1.109, 0.4592, 0.15), (1.2, -5.245e-08, -0.15), (1.2, -5.245e-08, 0.15), (1.109, -0.4592, -0.15), (1.109, -0.4592, 0.15), (0.8485, -0.8485, -0.15), (0.8485, -0.8485, 0.15), (0.4592, -1.109, -0.15), (0.4592, -1.109, 0.15), (1.812e-07, -1.2, -0.15), (1.812e-07, -1.2, 0.15), (-0.4592, -1.109, -0.15), (-0.4592, -1.109, 0.15), (-0.8485, -0.8485, -0.15), (-0.8485, -0.8485, 0.15), (-1.109, -0.4592, -0.15), (-1.109, -0.4592, 0.15), (-1.2, 1.431e-08, -0.15), (-1.2, 1.431e-08, 0.15), (-1.109, 0.4592, -0.15), (-1.109, 0.4592, 0.15), (-0.8485, 0.8485, -0.15), (-0.8485, 0.8485, 0.15), (-0.4592, 1.109, -0.15), (-0.4592, 1.109, 0.15), (1.122, -0.3936, -0.15), (1.135, -0.328, -0.15), (1.148, -0.2624, -0.15), (1.161, -0.1968, -0.15), (1.174, -0.1312, -0.15), (1.187, -0.0656, -0.15), (1.187, -0.0656, 0.15), (1.174, -0.1312, 0.15), (1.161, -0.1968, 0.15), (1.148, -0.2624, 0.15), (1.135, -0.328, 0.15), (1.122, -0.3936, 0.15), (-1.122, 0.3936, -0.15), (-1.135, 0.328, -0.15), (-1.148, 0.2624, -0.15), (-1.161, 0.1968, -0.15), (-1.174, 0.1312, -0.15), (-1.187, 0.0656, -0.15), (-1.187, 0.0656, 0.15), (-1.174, 0.1312, 0.15), (-1.161, 0.1968, 0.15), (-1.148, 0.2624, 0.15), (-1.135, 0.328, 0.15), (-1.122, 0.3936, 0.15), (-1.071, -0.2724, 0.15), (-1.034, -0.08558, 0.15), (-0.9972, 0.1012, 0.15), (-0.96, 0.2881, 0.15), (-0.9229, 0.4749, 0.15), (-0.8857, 0.6617, 0.15), (-0.7929, -0.5689, 0.15), (-0.7373, -0.2893, 0.15), (-0.6817, -0.009735, 0.15), (-0.6261, 0.2699, 0.15), (-0.5705, 0.5495, 0.15), (-0.5148, 0.8291, 0.15), (-0.3936, -0.7788, 0.15), (-0.328, -0.449, 0.15), (-0.2624, -0.1192, 0.15), (-0.1968, 0.2106, 0.15), (-0.1312, 0.5404, 0.15), (-0.0656, 0.8702, 0.15), (0.3936, 0.7788, 0.15), (0.328, 0.449, 0.15), (0.2624, 0.1192, 0.15), (0.1968, -0.2106, 0.15), (0.1312, -0.5404, 0.15), (0.0656, -0.8702, 0.15), (0.7929, 0.5689, 0.15), (0.7373, 0.2893, 0.15), (0.6817, 0.009735, 0.15), (0.6261, -0.2699, 0.15), (0.5705, -0.5495, 0.15), (0.5148, -0.8291, 0.15), (1.071, 0.2724, 0.15), (1.034, 0.08558, 0.15), (0.9972, -0.1012, 0.15), (0.96, -0.2881, 0.15), (0.9229, -0.4749, 0.15), (0.8857, -0.6617, 0.15), (0.0, 1.2, 0.4472), (0.4592, 1.109, 0.4472), (0.8485, 0.8485, 0.4472), (0.4592, -1.109, 0.4472), (1.812e-07, -1.2, 0.4472), (-0.4592, -1.109, 0.4472), (-0.8485, -0.8485, 0.4472), (-0.4592, 1.109, 0.4472), (-0.5148, 0.8291, 0.4472), (-0.0656, 0.8702, 0.4472), (0.0656, -0.8702, 0.4472), (0.5148, -0.8291, 0.4472), (-0.7929, -0.5689, 0.4472), (-0.3936, -0.7788, 0.4472), (0.3936, 0.7788, 0.4472), (0.7929, 0.5689, 0.4472), (0.0, 1.2, 0.9596), (0.4592, 1.109, 0.9596), (0.8485, 0.8485, 0.9596), (0.4592, -1.109, 0.9596), (1.812e-07, -1.2, 0.9596), (-0.4592, -1.109, 0.9596), (-0.8485, -0.8485, 0.9596), (-0.4592, 1.109, 0.9596), (-0.5148, 0.8291, 0.9596), (-0.0656, 0.8702, 0.9596), (0.0656, -0.8702, 0.9596), (0.5148, -0.8291, 0.9596), (-0.7929, -0.5689, 0.9596), (-0.3936, -0.7788, 0.9596), (0.3936, 0.7788, 0.9596), (0.7929, 0.5689, 0.9596), (0.0, 1.2, 1.894), (0.4592, 1.109, 1.894), (0.8485, 0.8485, 1.894), (0.4592, -1.109, 1.894), (1.812e-07, -1.2, 1.894), (-0.4592, -1.109, 1.894), (-0.8485, -0.8485, 1.894), (-0.4592, 1.109, 1.894), (-0.5148, 0.8291, 1.894), (-0.0656, 0.8702, 1.894), (0.0656, -0.8702, 1.894), (0.5148, -0.8291, 1.894), (-0.7929, -0.5689, 1.894), (-0.3936, -0.7788, 1.894), (0.3936, 0.7788, 1.894), (0.7929, 0.5689, 1.894), (0.0, 1.2, 2.142), (0.4592, 1.109, 2.142), (0.8485, 0.8485, 2.142), (0.4592, -1.109, 2.142), (1.812e-07, -1.2, 2.142), (-0.4592, -1.109, 2.142), (-0.8485, -0.8485, 2.142), (-0.4592, 1.109, 2.142), (-0.5148, 0.8291, 2.142), (-0.0656, 0.8702, 2.142), (0.0656, -0.8702, 2.142), (0.5148, -0.8291, 2.142), (-0.7929, -0.5689, 2.142), (-0.3936, -0.7788, 2.142), (0.3936, 0.7788, 2.142), (0.7929, 0.5689, 2.142), (0.1857, -0.2662, 1.894), (0.635, -0.2251, 1.894), (-0.2735, -0.1748, 1.894), (-0.6728, 0.03507, 1.894), (0.1857, -0.2662, 2.142), (0.635, -0.2251, 2.142), (-0.2735, -0.1748, 2.142), (-0.6728, 0.03507, 2.142), (0.2806, 0.2108, 2.142), (0.2806, 0.2108, 1.894), (0.6799, 0.0009126, 1.894), (0.6799, 0.0009126, 2.142), (-0.1786, 0.3022, 1.894), (-0.6278, 0.261, 1.894), (-0.1786, 0.3022, 2.142), (-0.6278, 0.261, 2.142), (-0.1443, -0.08497, 1.894), (0.1008, -0.1337, 1.894), (-0.09369, 0.1697, 1.894), (0.1515, 0.121, 1.894), (-0.1443, -0.08497, 1.015), (0.1008, -0.1337, 1.015), (-0.09369, 0.1697, 1.015), (0.1515, 0.121, 1.015)], [], [(0, 1, 3, 2), (2, 3, 5, 4), (4, 5, 7, 6), (6, 7, 9, 8), (32, 43, 11, 10), (10, 11, 13, 12), (12, 13, 15, 14), (14, 15, 17, 16), (16, 17, 19, 18), (18, 19, 21, 20), (20, 21, 23, 22), (22, 23, 25, 24), (44, 55, 27, 26), (26, 27, 29, 28), (28, 29, 31, 30), (30, 31, 1, 0), (61, 29, 27, 55), (67, 31, 29, 61), (19, 17, 96, 97), (79, 68, 105, 102), (62, 21, 98, 104), (85, 15, 13, 91), (91, 13, 11, 43), (7, 86, 38, 9), (86, 87, 39, 38), (87, 88, 40, 39), (88, 89, 41, 40), (89, 90, 42, 41), (90, 91, 43, 42), (5, 80, 86, 7), (80, 81, 87, 86), (81, 82, 88, 87), (82, 83, 89, 88), (83, 84, 90, 89), (84, 85, 91, 90), (1, 31, 99, 92), (74, 75, 81, 80), (75, 76, 82, 81), (76, 77, 83, 82), (77, 78, 84, 83), (78, 79, 85, 84), (67, 73, 101, 100), (73, 72, 75, 74), (72, 71, 76, 75), (71, 70, 77, 76), (70, 69, 78, 77), (69, 68, 79, 78), (3, 1, 92, 93), (68, 69, 63, 62), (69, 70, 64, 63), (70, 71, 65, 64), (71, 72, 66, 65), (72, 73, 67, 66), (21, 62, 56, 23), (62, 63, 57, 56), (63, 64, 58, 57), (64, 65, 59, 58), (65, 66, 60, 59), (66, 67, 61, 60), (23, 56, 50, 25), (56, 57, 51, 50), (57, 58, 52, 51), (58, 59, 53, 52), (59, 60, 54, 53), (60, 61, 55, 54), (24, 25, 50, 49), (49, 50, 51, 48), (48, 51, 52, 47), (47, 52, 53, 46), (46, 53, 54, 45), (45, 54, 55, 44), (8, 9, 38, 37), (37, 38, 39, 36), (36, 39, 40, 35), (35, 40, 41, 34), (34, 41, 42, 33), (33, 42, 43, 32), (106, 107, 123, 122), (99, 100, 116, 115), (107, 94, 110, 123), (92, 99, 115, 108), (100, 101, 117, 116), (98, 97, 113, 114), (31, 67, 100, 99), (68, 62, 104, 105), (5, 3, 93, 94), (85, 79, 102, 103), (80, 5, 94, 107), (73, 74, 106, 101), (21, 19, 97, 98), (74, 80, 107, 106), (15, 85, 103, 95), (17, 15, 95, 96), (121, 120, 136, 137), (113, 112, 128, 129), (120, 114, 130, 136), (118, 121, 137, 134), (112, 111, 127, 128), (111, 119, 135, 127), (93, 92, 108, 109), (103, 102, 118, 119), (94, 93, 109, 110), (101, 106, 122, 117), (95, 103, 119, 111), (96, 95, 111, 112), (102, 105, 121, 118), (104, 98, 114, 120), (97, 96, 112, 113), (105, 104, 120, 121), (127, 135, 151, 143), (133, 138, 165, 168), (126, 125, 141, 142), (136, 152, 163, 159), (125, 124, 140, 141), (149, 148, 171, 170), (114, 113, 129, 130), (116, 117, 133, 132), (108, 115, 131, 124), (123, 110, 126, 139), (115, 116, 132, 131), (122, 123, 139, 138), (109, 108, 124, 125), (119, 118, 134, 135), (110, 109, 125, 126), (117, 122, 138, 133), (149, 140, 147, 148), (153, 145, 144, 150), (150, 144, 143, 151), (141, 154, 155, 142), (140, 149, 154, 141), (145, 153, 152, 146), (128, 127, 143, 144), (137, 136, 159, 158), (136, 130, 146, 152), (129, 128, 144, 145), (151, 135, 157, 161), (130, 129, 145, 146), (148, 132, 169, 171), (124, 131, 147, 140), (139, 126, 142, 155), (131, 132, 148, 147), (153, 150, 160, 162), (150, 151, 161, 160), (152, 153, 162, 163), (134, 137, 158, 156), (135, 134, 156, 157), (159, 163, 171, 169), (138, 139, 166, 165), (139, 155, 167, 166), (132, 133, 168, 169), (154, 149, 170, 164), (155, 154, 164, 167), (161, 157, 166, 167), (157, 156, 165, 166), (158, 168, 174, 172), (159, 169, 168, 158), (163, 162, 170, 171), (160, 164, 170, 162), (161, 167, 164, 160), (175, 173, 177, 179), (156, 158, 172, 173), (165, 156, 173, 175), (168, 165, 175, 174), (177, 176, 178, 179), (173, 172, 176, 177), (172, 174, 178, 176), (174, 175, 179, 178)])
me_turretbase.materials.append(mat_turretbase)
me_turretbase.use_remesh_preserve_volume = False
me_turretbase.use_remesh_preserve_attributes = False
me_turretbase.use_mirror_vertex_groups = False
me_turretbase.update()
me_buildingbase = bpy.data.meshes.new('BuildingBase')
me_buildingbase.from_pydata([(0.0, 2.0, -0.15), (0.0, 2.0, 0.45), (0.7654, 1.848, -0.15), (0.7654, 1.848, 0.45), (1.414, 1.414, -0.15), (1.414, 1.414, 0.45), (1.848, 0.7654, -0.15), (1.848, 0.7654, 0.45), (2.0, -8.742e-08, -0.15), (2.0, -8.742e-08, 0.45), (1.848, -0.7654, -0.15), (1.848, -0.7654, 0.45), (1.414, -1.414, -0.15), (1.414, -1.414, 0.45), (0.7654, -1.848, -0.15), (0.7654, -1.848, 0.45), (3.02e-07, -2.0, -0.15), (3.02e-07, -2.0, 0.45), (-0.7654, -1.848, -0.15), (-0.7654, -1.848, 0.45), (-1.414, -1.414, -0.15), (-1.414, -1.414, 0.45), (-1.848, -0.7654, -0.15), (-1.848, -0.7654, 0.45), (-2.0, 2.385e-08, -0.15), (-2.0, 2.385e-08, 0.45), (-1.848, 0.7654, -0.15), (-1.848, 0.7654, 0.45), (-1.414, 1.414, -0.15), (-1.414, 1.414, 0.45), (-0.7654, 1.848, -0.15), (-0.7654, 1.848, 0.45)], [], [(0, 1, 3, 2), (2, 3, 5, 4), (4, 5, 7, 6), (6, 7, 9, 8), (8, 9, 11, 10), (10, 11, 13, 12), (12, 13, 15, 14), (14, 15, 17, 16), (16, 17, 19, 18), (18, 19, 21, 20), (20, 21, 23, 22), (22, 23, 25, 24), (24, 25, 27, 26), (26, 27, 29, 28), (28, 29, 31, 30), (30, 31, 1, 0), (13, 19, 17, 15), (11, 21, 19, 13), (9, 23, 21, 11), (7, 25, 23, 9), (5, 27, 25, 7), (3, 29, 27, 5), (1, 31, 29, 3)])
_uv = me_buildingbase.uv_layers.new(name='UVMap')
_uv.uv.foreach_set('vector', [0.8839, 0.1539, 0.9913, 0.1539, 0.9913, 0.2936, 0.8839, 0.2936, 0.8839, 0.2936, 0.9913, 0.2936, 0.9913, 0.4333, 0.8839, 0.4333, 0.8839, 0.4333, 0.9913, 0.4333, 0.9913, 0.5731, 0.8839, 0.5731, 0.7665, 0.4431, 0.8713, 0.4431, 0.8713, 0.5794, 0.7665, 0.5794, 0.7665, 0.5794, 0.8713, 0.5794, 0.8713, 0.7158, 0.7665, 0.7158, 0.7665, 0.7158, 0.8713, 0.7158, 0.8713, 0.8521, 0.7665, 0.8521, 0.7665, 0.8521, 0.8713, 0.8521, 0.8713, 0.9884, 0.7665, 0.9884, 0.6593, 0.7441, 0.6593, 0.8574, 0.512, 0.8574, 0.512, 0.7441, 0.512, 0.7441, 0.512, 0.8574, 0.3647, 0.8574, 0.3647, 0.7441, 0.3647, 0.7441, 0.3647, 0.8574, 0.2174, 0.8574, 0.2174, 0.7441, 0.2174, 0.7441, 0.2174, 0.8574, 0.07008, 0.8574, 0.07008, 0.7441, 0.1109, 0.9815, 0.1109, 0.8738, 0.251, 0.8738, 0.251, 0.9815, 0.251, 0.9815, 0.251, 0.8738, 0.3911, 0.8738, 0.3911, 0.9815, 0.3911, 0.9815, 0.3911, 0.8738, 0.5312, 0.8738, 0.5312, 0.9815, 0.5312, 0.9815, 0.5312, 0.8738, 0.6712, 0.8738, 0.6712, 0.9815, 0.8839, 0.01417, 0.9913, 0.01417, 0.9913, 0.1539, 0.8839, 0.1539, 0.6067, 0.06909, 0.2046, 0.06909, 0.335, 0.01506, 0.4762, 0.01506, 0.7065, 0.1689, 0.1047, 0.1689, 0.2046, 0.06909, 0.6067, 0.06909, 0.7605, 0.2994, 0.05072, 0.2994, 0.1047, 0.1689, 0.7065, 0.1689, 0.7605, 0.4406, 0.05072, 0.4406, 0.05072, 0.2994, 0.7605, 0.2994, 0.7065, 0.571, 0.1047, 0.571, 0.05072, 0.4406, 0.7605, 0.4406, 0.6067, 0.6709, 0.2046, 0.6709, 0.1047, 0.571, 0.7065, 0.571, 0.4762, 0.7249, 0.335, 0.7249, 0.2046, 0.6709, 0.6067, 0.6709])
me_buildingbase.materials.append(mat_buildingbase)
me_buildingbase.use_remesh_preserve_volume = False
me_buildingbase.use_remesh_preserve_attributes = False
me_buildingbase.use_mirror_vertex_groups = False
me_buildingbase.update()
me_sphere_001 = bpy.data.meshes.new('Sphere.001')
me_sphere_001.from_pydata([(0.0, 0.09755, 1.795), (0.0, 0.1913, 1.766), (0.0, 0.2778, 1.72), (0.0, 0.3536, 1.658), (0.0, 0.4157, 1.582), (0.0, 0.4619, 1.496), (0.0, 0.4904, 1.402), (0.0, 0.5, 0.6052), (0.0, 0.4904, 0.4078), (0.0, 0.2778, 0.08958), (0.01903, 0.09567, 1.795), (0.03733, 0.1877, 1.766), (0.05419, 0.2724, 1.72), (0.06897, 0.3468, 1.658), (0.08111, 0.4077, 1.582), (0.09012, 0.4531, 1.496), (0.09567, 0.481, 1.402), (0.09755, 0.4904, 0.6052), (0.09567, 0.481, 0.4078), (0.09012, 0.4531, 0.314), (0.08111, 0.4077, 0.2275), (0.06897, 0.3468, 0.1518), (0.05419, 0.2724, 0.08958), (0.03733, 0.1877, 0.04338), (0.01903, 0.09567, 0.01493), (0.03733, 0.09012, 1.795), (0.07322, 0.1768, 1.766), (0.1063, 0.2566, 1.72), (0.1353, 0.3266, 1.658), (0.1591, 0.3841, 1.582), (0.1768, 0.4268, 1.496), (0.1877, 0.4531, 1.402), (0.1913, 0.4619, 0.6052), (0.1877, 0.4531, 0.4078), (0.1768, 0.4268, 0.314), (0.1591, 0.3841, 0.2275), (0.1353, 0.3266, 0.1518), (0.1063, 0.2566, 0.08958), (0.07322, 0.1768, 0.04338), (0.03733, 0.09012, 0.01493), (0.05419, 0.08111, 1.795), (0.1063, 0.1591, 1.766), (0.1543, 0.231, 1.72), (0.1964, 0.294, 1.658), (0.231, 0.3457, 1.582), (0.2566, 0.3841, 1.496), (0.2724, 0.4077, 1.402), (0.2778, 0.4157, 0.6052), (0.2724, 0.4077, 0.4078), (0.2566, 0.3841, 0.314), (0.231, 0.3457, 0.2275), (0.1964, 0.294, 0.1518), (0.1543, 0.231, 0.08958), (0.1063, 0.1591, 0.04338), (0.05419, 0.08111, 0.01493), (0.06897, 0.06897, 1.795), (0.1353, 0.1353, 1.766), (0.1964, 0.1964, 1.72), (0.25, 0.25, 1.658), (0.294, 0.294, 1.582), (0.3266, 0.3266, 1.496), (0.3468, 0.3468, 1.402), (0.3536, 0.3536, 0.6052), (0.3468, 0.3468, 0.4078), (0.3266, 0.3266, 0.314), (0.294, 0.294, 0.2275), (0.25, 0.25, 0.1518), (0.1964, 0.1964, 0.08958), (0.1353, 0.1353, 0.04338), (0.06897, 0.06897, 0.01493), (0.08111, 0.05419, 1.795), (0.1591, 0.1063, 1.766), (0.231, 0.1543, 1.72), (0.294, 0.1964, 1.658), (0.3457, 0.231, 1.582), (0.3841, 0.2566, 1.496), (0.4077, 0.2724, 1.402), (0.4157, 0.2778, 0.6052), (0.4077, 0.2724, 0.4078), (0.3841, 0.2566, 0.314), (0.3457, 0.231, 0.2275), (0.294, 0.1964, 0.1518), (0.231, 0.1543, 0.08958), (0.1591, 0.1063, 0.04338), (0.08111, 0.05419, 0.01493), (0.09012, 0.03733, 1.795), (0.1768, 0.07322, 1.766), (0.2566, 0.1063, 1.72), (0.3266, 0.1353, 1.658), (0.3841, 0.1591, 1.582), (0.4268, 0.1768, 1.496), (0.4531, 0.1877, 1.402), (0.4619, 0.1913, 0.6052), (0.4531, 0.1877, 0.4078), (0.4268, 0.1768, 0.314), (0.3841, 0.1591, 0.2275), (0.3266, 0.1353, 0.1518), (0.2566, 0.1063, 0.08958), (0.1768, 0.07322, 0.04338), (0.09012, 0.03733, 0.01493), (0.09567, 0.01903, 1.795), (0.1877, 0.03733, 1.766), (0.2724, 0.05419, 1.72), (0.3468, 0.06897, 1.658), (0.4077, 0.08111, 1.582), (0.4531, 0.09012, 1.496), (0.481, 0.09567, 1.402), (0.4904, 0.09754, 0.6052), (0.481, 0.09567, 0.4078), (0.4531, 0.09012, 0.314), (0.4077, 0.08111, 0.2275), (0.3468, 0.06897, 0.1518), (0.2724, 0.05419, 0.08958), (0.1877, 0.03733, 0.04338), (0.09567, 0.01903, 0.01493), (0.09755, -1.633e-07, 1.795), (0.1913, -1.596e-07, 1.766), (0.2778, -1.559e-07, 1.72), (0.3536, -1.596e-07, 1.658), (0.4157, -1.67e-07, 1.582), (0.4619, -1.372e-07, 1.496), (0.4904, -1.968e-07, 1.402), (0.5, -1.894e-07, 0.6052), (0.4904, -1.968e-07, 0.4078), (0.4619, -1.149e-07, 0.314), (0.4157, -1.67e-07, 0.2275), (0.3536, -1.596e-07, 0.1518), (0.2778, -1.708e-07, 0.08958), (0.1913, -1.521e-07, 0.04338), (0.09755, -1.54e-07, 0.01493), (0.09567, -0.01903, 1.795), (0.1877, -0.03733, 1.766), (0.2724, -0.05419, 1.72), (0.3468, -0.06898, 1.658), (0.4077, -0.08111, 1.582), (0.4531, -0.09012, 1.496), (0.481, -0.09567, 1.402), (0.4904, -0.09755, 0.6052), (0.481, -0.09567, 0.4078), (0.4531, -0.09012, 0.314), (0.4077, -0.08111, 0.2275), (0.3468, -0.06898, 0.1518), (0.2724, -0.05419, 0.08958), (0.1877, -0.03733, 0.04338), (0.09567, -0.01903, 0.01493), (0.09012, -0.03733, 1.795), (0.1768, -0.07322, 1.766), (0.2566, -0.1063, 1.72), (0.3266, -0.1353, 1.658), (0.3841, -0.1591, 1.582), (0.4268, -0.1768, 1.496), (0.4531, -0.1877, 1.402), (0.4619, -0.1913, 0.6052), (0.4531, -0.1877, 0.4078), (0.4268, -0.1768, 0.314), (0.3841, -0.1591, 0.2275), (0.3266, -0.1353, 0.1518), (0.2566, -0.1063, 0.08958), (0.1768, -0.07322, 0.04338), (0.09012, -0.03733, 0.01493), (0.08111, -0.05419, 1.795), (0.1591, -0.1063, 1.766), (0.231, -0.1543, 1.72), (0.294, -0.1964, 1.658), (0.3457, -0.231, 1.582), (0.3841, -0.2566, 1.496), (0.4077, -0.2724, 1.402), (0.4157, -0.2778, 0.6052), (0.4077, -0.2724, 0.4078), (0.3841, -0.2566, 0.314), (0.3457, -0.231, 0.2275), (0.294, -0.1964, 0.1518), (0.231, -0.1543, 0.08958), (0.1591, -0.1063, 0.04338), (0.08111, -0.05419, 0.01493), (0.06897, -0.06898, 1.795), (0.1353, -0.1353, 1.766), (0.1964, -0.1964, 1.72), (0.25, -0.25, 1.658), (0.294, -0.294, 1.582), (0.3266, -0.3266, 1.496), (0.3468, -0.3468, 1.402), (0.3536, -0.3536, 0.6052), (0.3468, -0.3468, 0.4078), (0.3266, -0.3266, 0.314), (0.294, -0.294, 0.2275), (0.25, -0.25, 0.1518), (0.1964, -0.1964, 0.08958), (0.1353, -0.1353, 0.04338), (0.06897, -0.06898, 0.01493), (0.05419, -0.08111, 1.795), (0.1063, -0.1591, 1.766), (0.1543, -0.231, 1.72), (0.1964, -0.294, 1.658), (0.231, -0.3457, 1.582), (0.2566, -0.3841, 1.496), (0.2724, -0.4077, 1.402), (0.2778, -0.4157, 0.6052), (0.2724, -0.4077, 0.4078), (0.2566, -0.3841, 0.314), (0.231, -0.3457, 0.2275), (0.1964, -0.294, 0.1518), (0.1543, -0.231, 0.08958), (0.1063, -0.1591, 0.04338), (0.05419, -0.08111, 0.01493), (0.0, -1.629e-07, 0.0), (0.03733, -0.09012, 1.795), (0.07322, -0.1768, 1.766), (0.1063, -0.2566, 1.72), (0.1353, -0.3266, 1.658), (0.1591, -0.3841, 1.582), (0.1768, -0.4268, 1.496), (0.1877, -0.4531, 1.402), (0.1913, -0.4619, 0.6052), (0.1877, -0.4531, 0.4078), (0.1768, -0.4268, 0.314), (0.1591, -0.3841, 0.2275), (0.1353, -0.3266, 0.1518), (0.1063, -0.2566, 0.08958), (0.07322, -0.1768, 0.04338), (0.03733, -0.09012, 0.01493), (0.01903, -0.09567, 1.795), (0.03733, -0.1877, 1.766), (0.05419, -0.2724, 1.72), (0.06897, -0.3468, 1.658), (0.08111, -0.4077, 1.582), (0.09012, -0.4531, 1.496), (0.09567, -0.481, 1.402), (0.09755, -0.4904, 0.6052), (0.09567, -0.481, 0.4078), (0.09012, -0.4531, 0.314), (0.08111, -0.4077, 0.2275), (0.06897, -0.3468, 0.1518), (0.05419, -0.2724, 0.08958), (0.03733, -0.1877, 0.04338), (0.01903, -0.09567, 0.01493), (-3.606e-09, -0.09755, 1.795), (2.061e-08, -0.1913, 1.766), (1.316e-08, -0.2778, 1.72), (-1.292e-08, -0.3536, 1.658), (-4.272e-08, -0.4157, 1.582), (3.178e-08, -0.4619, 1.496), (-4.272e-08, -0.4904, 1.402), (-5.017e-08, -0.5, 0.6052), (-4.272e-08, -0.4904, 0.4078), (3.178e-08, -0.4619, 0.314), (-4.272e-08, -0.4157, 0.2275), (-1.292e-08, -0.3536, 0.1518), (-5.469e-09, -0.2778, 0.08958), (1.982e-09, -0.1913, 0.04338), (1.982e-09, -0.09755, 0.01493), (-0.01903, -0.09567, 1.795), (-0.03733, -0.1877, 1.766), (-0.05419, -0.2724, 1.72), (-0.06897, -0.3468, 1.658), (-0.08111, -0.4077, 1.582), (-0.09012, -0.4531, 1.496), (-0.09567, -0.481, 1.402), (-0.09755, -0.4904, 0.6052), (-0.09567, -0.481, 0.4078), (-0.09012, -0.4531, 0.314), (-0.08111, -0.4077, 0.2275), (-0.06897, -0.3468, 0.1518), (-0.05419, -0.2724, 0.08958), (-0.03733, -0.1877, 0.04338), (-0.01903, -0.09567, 0.01493), (-0.03733, -0.09012, 1.795), (-0.07322, -0.1768, 1.766), (-0.1063, -0.2566, 1.72), (-0.1353, -0.3266, 1.658), (-0.1591, -0.3841, 1.582), (-0.1768, -0.4268, 1.496), (-0.1877, -0.4531, 1.402), (-0.1913, -0.4619, 0.6052), (-0.1877, -0.4531, 0.4078), (-0.1768, -0.4268, 0.314), (-0.1591, -0.3841, 0.2275), (-0.1353, -0.3266, 0.1518), (-0.1063, -0.2566, 0.08958), (-0.07322, -0.1768, 0.04338), (-0.03733, -0.09012, 0.01493), (-0.05419, -0.08111, 1.795), (-0.1063, -0.1591, 1.766), (-0.1543, -0.231, 1.72), (-0.1964, -0.294, 1.658), (-0.231, -0.3457, 1.582), (-0.2566, -0.3841, 1.496), (-0.2724, -0.4077, 1.402), (-0.2778, -0.4157, 0.6052), (-0.2724, -0.4077, 0.4078), (-0.2566, -0.3841, 0.314), (-0.231, -0.3457, 0.2275), (-0.1964, -0.294, 0.1518), (-0.1543, -0.231, 0.08958), (-0.1063, -0.1591, 0.04338), (-0.05419, -0.08111, 0.01493), (-1.152e-07, -2.781e-07, 1.804), (-0.06897, -0.06898, 1.795), (-0.1353, -0.1353, 1.766), (-0.1964, -0.1964, 1.72), (-0.25, -0.25, 1.658), (-0.294, -0.294, 1.582), (-0.3266, -0.3266, 1.496), (-0.3468, -0.3468, 1.402), (-0.3536, -0.3536, 0.6052), (-0.3468, -0.3468, 0.4078), (-0.3266, -0.3266, 0.314), (-0.294, -0.294, 0.2275), (-0.25, -0.25, 0.1518), (-0.1964, -0.1964, 0.08958), (-0.1353, -0.1353, 0.04338), (-0.06897, -0.06897, 0.01493), (-0.08111, -0.05419, 1.795), (-0.1591, -0.1063, 1.766), (-0.231, -0.1543, 1.72), (-0.294, -0.1964, 1.658), (-0.3457, -0.231, 1.582), (-0.3841, -0.2566, 1.496), (-0.4077, -0.2724, 1.402), (-0.4157, -0.2778, 0.6052), (-0.4077, -0.2724, 0.4078), (-0.3841, -0.2566, 0.314), (-0.3457, -0.231, 0.2275), (-0.294, -0.1964, 0.1518), (-0.231, -0.1543, 0.08958), (-0.1591, -0.1063, 0.04338), (-0.08111, -0.05419, 0.01493), (-0.09012, -0.03733, 1.795), (-0.1768, -0.07322, 1.766), (-0.2566, -0.1063, 1.72), (-0.3266, -0.1353, 1.658), (-0.3841, -0.1591, 1.582), (-0.4268, -0.1768, 1.496), (-0.4531, -0.1877, 1.402), (-0.4619, -0.1913, 0.6052), (-0.4531, -0.1877, 0.4078), (-0.4268, -0.1768, 0.314), (-0.3841, -0.1591, 0.2275), (-0.3266, -0.1353, 0.1518), (-0.2566, -0.1063, 0.08958), (-0.1768, -0.07322, 0.04338), (-0.09012, -0.03733, 0.01493), (-0.09567, -0.01903, 1.795), (-0.1877, -0.03733, 1.766), (-0.2724, -0.05419, 1.72), (-0.3468, -0.06897, 1.658), (-0.4077, -0.08111, 1.582), (-0.4531, -0.09012, 1.496), (-0.481, -0.09567, 1.402), (-0.4904, -0.09755, 0.6052), (-0.481, -0.09567, 0.4078), (-0.4531, -0.09012, 0.314), (-0.4077, -0.08111, 0.2275), (-0.3468, -0.06897, 0.1518), (-0.2724, -0.05419, 0.08958), (-0.1877, -0.03733, 0.04338), (-0.09567, -0.01903, 0.01493), (-0.09755, -1.559e-07, 1.795), (-0.1913, -1.41e-07, 1.766), (-0.2778, -1.41e-07, 1.72), (-0.3536, -9.254e-08, 1.658), (-0.4157, -7.019e-08, 1.582), (-0.4619, -1.596e-07, 1.496), (-0.4904, -4.783e-08, 1.402), (-0.5, -7.019e-08, 0.6052), (-0.4904, -4.783e-08, 0.4078), (-0.4619, -1.596e-07, 0.314), (-0.4157, -7.019e-08, 0.2275), (-0.3536, -9.254e-08, 0.1518), (-0.2778, -1.298e-07, 0.08958), (-0.1913, -1.261e-07, 0.04338), (-0.09755, -1.577e-07, 0.01493), (-0.09567, 0.01903, 1.795), (-0.1877, 0.03733, 1.766), (-0.2724, 0.05419, 1.72), (-0.3468, 0.06897, 1.658), (-0.4077, 0.08111, 1.582), (-0.4531, 0.09012, 1.496), (-0.481, 0.09567, 1.402), (-0.4904, 0.09755, 0.6052), (-0.481, 0.09567, 0.4078), (-0.4531, 0.09012, 0.314), (-0.4077, 0.08111, 0.2275), (-0.3468, 0.06897, 0.1518), (-0.2724, 0.05419, 0.08958), (-0.1877, 0.03733, 0.04338), (-0.09567, 0.01903, 0.01493), (-0.09012, 0.03733, 1.795), (-0.1768, 0.07322, 1.766), (-0.2566, 0.1063, 1.72), (-0.3266, 0.1353, 1.658), (-0.3841, 0.1591, 1.582), (-0.4268, 0.1768, 1.496), (-0.4531, 0.1877, 1.402), (-0.4619, 0.1913, 0.6052), (-0.4531, 0.1877, 0.4078), (-0.4268, 0.1768, 0.314), (-0.3841, 0.1591, 0.2275), (-0.3266, 0.1353, 0.1518), (-0.2566, 0.1063, 0.08958), (-0.1768, 0.07322, 0.04338), (-0.09012, 0.03733, 0.01493), (-0.08111, 0.05419, 1.795), (-0.1591, 0.1063, 1.766), (-0.231, 0.1543, 1.72), (-0.294, 0.1964, 1.658), (-0.3457, 0.231, 1.582), (-0.3841, 0.2566, 1.496), (-0.4077, 0.2724, 1.402), (-0.4157, 0.2778, 0.6052), (-0.4077, 0.2724, 0.4078), (-0.3841, 0.2566, 0.314), (-0.3457, 0.231, 0.2275), (-0.294, 0.1964, 0.1518), (-0.231, 0.1543, 0.08958), (-0.1591, 0.1063, 0.04338), (-0.08111, 0.05419, 0.01493), (-0.06897, 0.06897, 1.795), (-0.1353, 0.1353, 1.766), (-0.1964, 0.1964, 1.72), (-0.25, 0.25, 1.658), (-0.294, 0.294, 1.582), (-0.3266, 0.3266, 1.496), (-0.3468, 0.3468, 1.402), (-0.3536, 0.3536, 0.6052), (-0.3468, 0.3468, 0.4078), (-0.3266, 0.3266, 0.314), (-0.294, 0.294, 0.2275), (-0.25, 0.25, 0.1518), (-0.1964, 0.1964, 0.08958), (-0.1353, 0.1353, 0.04338), (-0.06897, 0.06897, 0.01493), (-0.05419, 0.08111, 1.795), (-0.1063, 0.1591, 1.766), (-0.1543, 0.231, 1.72), (-0.1964, 0.294, 1.658), (-0.231, 0.3457, 1.582), (-0.2566, 0.3841, 1.496), (-0.2724, 0.4077, 1.402), (-0.2778, 0.4157, 0.6052), (-0.2724, 0.4077, 0.4078), (-0.2566, 0.3841, 0.314), (-0.231, 0.3457, 0.2275), (-0.1964, 0.294, 0.1518), (-0.1543, 0.231, 0.08958), (-0.1063, 0.1591, 0.04338), (-0.05419, 0.08111, 0.01493), (-0.03733, 0.09012, 1.795), (-0.07322, 0.1768, 1.766), (-0.1063, 0.2566, 1.72), (-0.1353, 0.3266, 1.658), (-0.1591, 0.3841, 1.582), (-0.1768, 0.4268, 1.496), (-0.1877, 0.4531, 1.402), (-0.1913, 0.4619, 0.6052), (-0.1877, 0.4531, 0.4078), (-0.1768, 0.4268, 0.314), (-0.1591, 0.3841, 0.2275), (-0.1353, 0.3266, 0.1518), (-0.1063, 0.2566, 0.08958), (-0.07322, 0.1768, 0.04338), (-0.03733, 0.09012, 0.01493), (-0.01903, 0.09567, 1.795), (-0.03733, 0.1877, 1.766), (-0.05419, 0.2724, 1.72), (-0.06897, 0.3468, 1.658), (-0.08111, 0.4077, 1.582), (-0.09012, 0.4531, 1.496), (-0.09567, 0.481, 1.402), (-0.09754, 0.4904, 0.6052), (-0.09567, 0.481, 0.4078), (-0.09012, 0.4531, 0.314), (-0.08111, 0.4077, 0.2275), (-0.06897, 0.3468, 0.1518), (-0.05419, 0.2724, 0.08958), (-0.03733, 0.1877, 0.04338), (-0.01903, 0.09567, 0.01493), (3.178e-08, 0.4619, 0.314), (1.361e-07, 0.4157, 0.2275), (7.649e-08, 0.3536, 0.1518), (3.923e-08, 0.1913, 0.04338), (7.57e-09, 0.09754, 0.01493), (0.0, 0.4995, 0.5003), (0.09745, 0.4899, 0.5003), (0.1912, 0.4615, 0.5003), (0.2775, 0.4153, 0.5003), (0.3532, 0.3532, 0.5003), (0.4153, 0.2775, 0.5003), (0.4615, 0.1912, 0.5003), (0.4899, 0.09745, 0.5003), (0.4995, -1.898e-07, 0.5003), (0.4899, -0.09745, 0.5003), (0.4615, -0.1912, 0.5003), (0.4153, -0.2775, 0.5003), (0.3532, -0.3532, 0.5003), (0.2775, -0.4153, 0.5003), (0.1912, -0.4615, 0.5003), (0.09745, -0.4899, 0.5003), (-4.979e-08, -0.4995, 0.5003), (-0.09745, -0.4899, 0.5003), (-0.1912, -0.4615, 0.5003), (-0.2775, -0.4153, 0.5003), (-0.3532, -0.3532, 0.5003), (-0.4153, -0.2775, 0.5003), (-0.4615, -0.1912, 0.5003), (-0.4899, -0.09745, 0.5003), (-0.4995, -6.903e-08, 0.5003), (-0.4899, 0.09745, 0.5003), (-0.4615, 0.1912, 0.5003), (-0.4153, 0.2775, 0.5003), (-0.3532, 0.3532, 0.5003), (-0.2775, 0.4153, 0.5003), (-0.1912, 0.4615, 0.5003), (-0.09745, 0.4899, 0.5003), (0.0, 0.4994, 1.31), (0.09743, 0.4898, 1.31), (0.1911, 0.4614, 1.31), (0.2775, 0.4153, 1.31), (0.3532, 0.3532, 1.31), (0.4153, 0.2775, 1.31), (0.4614, 0.1911, 1.31), (0.4898, 0.09743, 1.31), (0.4994, -1.898e-07, 1.31), (0.4898, -0.09743, 1.31), (0.4614, -0.1911, 1.31), (0.4153, -0.2775, 1.31), (0.3532, -0.3532, 1.31), (0.2775, -0.4153, 1.31), (0.1911, -0.4614, 1.31), (0.09743, -0.4898, 1.31), (-4.973e-08, -0.4994, 1.31), (-0.09743, -0.4898, 1.31), (-0.1911, -0.4614, 1.31), (-0.2775, -0.4153, 1.31), (-0.3532, -0.3532, 1.31), (-0.4153, -0.2775, 1.31), (-0.4614, -0.1911, 1.31), (-0.4898, -0.09743, 1.31), (-0.4994, -6.887e-08, 1.31), (-0.4898, 0.09743, 1.31), (-0.4614, 0.1911, 1.31), (-0.4153, 0.2775, 1.31), (-0.3532, 0.3532, 1.31), (-0.2775, 0.4153, 1.31), (-0.1911, 0.4614, 1.31), (-0.09743, 0.4898, 1.31), (0.0, 0.4999, 0.6991), (0.09753, 0.4903, 0.6991), (0.1913, 0.4619, 0.6991), (0.2777, 0.4157, 0.6991), (0.3535, 0.3535, 0.6991), (0.4157, 0.2777, 0.6991), (0.4619, 0.1913, 0.6991), (0.4903, 0.09753, 0.6991), (0.4999, -1.895e-07, 0.6991), (0.4903, -0.09753, 0.6991), (0.4619, -0.1913, 0.6991), (0.4157, -0.2777, 0.6991), (0.3535, -0.3535, 0.6991), (0.2777, -0.4157, 0.6991), (0.1913, -0.4619, 0.6991), (0.09753, -0.4903, 0.6991), (-5.011e-08, -0.4999, 0.6991), (-0.09753, -0.4903, 0.6991), (-0.1913, -0.4619, 0.6991), (-0.2777, -0.4157, 0.6991), (-0.3535, -0.3535, 0.6991), (-0.4157, -0.2777, 0.6991), (-0.4619, -0.1913, 0.6991), (-0.4903, -0.09753, 0.6991), (-0.4999, -7.001e-08, 0.6991), (-0.4903, 0.09753, 0.6991), (-0.4619, 0.1913, 0.6991), (-0.4157, 0.2777, 0.6991), (-0.3535, 0.3535, 0.6991), (-0.2777, 0.4157, 0.6991), (-0.1913, 0.4619, 0.6991), (-0.09753, 0.4903, 0.6991), (0.0, 0.4995, 1.206), (0.0, 0.4996, 1.104), (0.0, 0.4997, 1.003), (0.0, 0.4998, 0.9007), (0.0, 0.4998, 0.7989), (0.09745, 0.4899, 1.206), (0.09747, 0.49, 1.104), (0.09748, 0.4901, 1.003), (0.0975, 0.4902, 0.9007), (0.09751, 0.4902, 0.7989), (0.1912, 0.4615, 1.206), (0.1912, 0.4616, 1.104), (0.1912, 0.4616, 1.003), (0.1913, 0.4617, 0.9007), (0.1913, 0.4618, 0.7989), (0.2775, 0.4153, 1.206), (0.2776, 0.4154, 1.104), (0.2776, 0.4155, 1.003), (0.2777, 0.4155, 0.9007), (0.2777, 0.4156, 0.7989), (0.3532, 0.3532, 1.206), (0.3533, 0.3533, 1.104), (0.3533, 0.3533, 1.003), (0.3534, 0.3534, 0.9007), (0.3534, 0.3534, 0.7989), (0.4153, 0.2775, 1.206), (0.4154, 0.2776, 1.104), (0.4155, 0.2776, 1.003), (0.4155, 0.2777, 0.9007), (0.4156, 0.2777, 0.7989), (0.4615, 0.1912, 1.206), (0.4616, 0.1912, 1.104), (0.4616, 0.1912, 1.003), (0.4617, 0.1913, 0.9007), (0.4618, 0.1913, 0.7989), (0.4899, 0.09745, 1.206), (0.49, 0.09747, 1.104), (0.4901, 0.09748, 1.003), (0.4902, 0.0975, 0.9007), (0.4902, 0.09751, 0.7989), (0.4995, -1.898e-07, 1.206), (0.4996, -1.897e-07, 1.104), (0.4997, -1.896e-07, 1.003), (0.4998, -1.896e-07, 0.9007), (0.4998, -1.895e-07, 0.7989), (0.4899, -0.09745, 1.206), (0.49, -0.09747, 1.104), (0.4901, -0.09748, 1.003), (0.4902, -0.0975, 0.9007), (0.4902, -0.09751, 0.7989), (0.4615, -0.1912, 1.206), (0.4616, -0.1912, 1.104), (0.4616, -0.1912, 1.003), (0.4617, -0.1913, 0.9007), (0.4618, -0.1913, 0.7989), (0.4153, -0.2775, 1.206), (0.4154, -0.2776, 1.104), (0.4155, -0.2776, 1.003), (0.4155, -0.2777, 0.9007), (0.4156, -0.2777, 0.7989), (0.3532, -0.3532, 1.206), (0.3533, -0.3533, 1.104), (0.3533, -0.3533, 1.003), (0.3534, -0.3534, 0.9007), (0.3534, -0.3534, 0.7989), (0.2775, -0.4153, 1.206), (0.2776, -0.4154, 1.104), (0.2776, -0.4155, 1.003), (0.2777, -0.4155, 0.9007), (0.2777, -0.4156, 0.7989), (0.1912, -0.4615, 1.206), (0.1912, -0.4616, 1.104), (0.1912, -0.4616, 1.003), (0.1913, -0.4617, 0.9007), (0.1913, -0.4618, 0.7989), (0.09745, -0.4899, 1.206), (0.09747, -0.49, 1.104), (0.09748, -0.4901, 1.003), (0.0975, -0.4902, 0.9007), (0.09751, -0.4902, 0.7989), (-4.98e-08, -0.4995, 1.206), (-4.986e-08, -0.4996, 1.104), (-4.992e-08, -0.4997, 1.003), (-4.999e-08, -0.4998, 0.9007), (-5.005e-08, -0.4998, 0.7989), (-0.09745, -0.4899, 1.206), (-0.09747, -0.49, 1.104), (-0.09748, -0.4901, 1.003), (-0.0975, -0.4902, 0.9007), (-0.09751, -0.4902, 0.7989), (-0.1912, -0.4615, 1.206), (-0.1912, -0.4616, 1.104), (-0.1912, -0.4616, 1.003), (-0.1913, -0.4617, 0.9007), (-0.1913, -0.4618, 0.7989), (-0.2775, -0.4153, 1.206), (-0.2776, -0.4154, 1.104), (-0.2776, -0.4155, 1.003), (-0.2777, -0.4155, 0.9007), (-0.2777, -0.4156, 0.7989), (-0.3532, -0.3532, 1.206), (-0.3533, -0.3533, 1.104), (-0.3533, -0.3533, 1.003), (-0.3534, -0.3534, 0.9007), (-0.3534, -0.3534, 0.7989), (-0.4153, -0.2775, 1.206), (-0.4154, -0.2776, 1.104), (-0.4155, -0.2776, 1.003), (-0.4155, -0.2777, 0.9007), (-0.4156, -0.2777, 0.7989), (-0.4615, -0.1912, 1.206), (-0.4616, -0.1912, 1.104), (-0.4616, -0.1912, 1.003), (-0.4617, -0.1913, 0.9007), (-0.4618, -0.1913, 0.7989), (-0.4899, -0.09745, 1.206), (-0.49, -0.09747, 1.104), (-0.4901, -0.09748, 1.003), (-0.4902, -0.0975, 0.9007), (-0.4902, -0.09751, 0.7989), (-0.4995, -6.906e-08, 1.206), (-0.4996, -6.925e-08, 1.104), (-0.4997, -6.944e-08, 1.003), (-0.4998, -6.963e-08, 0.9007), (-0.4998, -6.982e-08, 0.7989), (-0.4899, 0.09745, 1.206), (-0.49, 0.09747, 1.104), (-0.4901, 0.09748, 1.003), (-0.4902, 0.0975, 0.9007), (-0.4902, 0.09751, 0.7989), (-0.4615, 0.1912, 1.206), (-0.4616, 0.1912, 1.104), (-0.4616, 0.1912, 1.003), (-0.4617, 0.1913, 0.9007), (-0.4618, 0.1913, 0.7989), (-0.4153, 0.2775, 1.206), (-0.4154, 0.2776, 1.104), (-0.4155, 0.2776, 1.003), (-0.4155, 0.2777, 0.9007), (-0.4156, 0.2777, 0.7989), (-0.3532, 0.3532, 1.206), (-0.3533, 0.3533, 1.104), (-0.3533, 0.3533, 1.003), (-0.3534, 0.3534, 0.9007), (-0.3534, 0.3534, 0.7989), (-0.2775, 0.4153, 1.206), (-0.2776, 0.4154, 1.104), (-0.2776, 0.4155, 1.003), (-0.2777, 0.4155, 0.9007), (-0.2777, 0.4156, 0.7989), (-0.1912, 0.4615, 1.206), (-0.1912, 0.4616, 1.104), (-0.1912, 0.4616, 1.003), (-0.1913, 0.4617, 0.9007), (-0.1913, 0.4618, 0.7989), (-0.09745, 0.4899, 1.206), (-0.09747, 0.49, 1.104), (-0.09748, 0.4901, 1.003), (-0.0975, 0.4902, 0.9007), (-0.09751, 0.4902, 0.7989)], [], [(478, 477, 19, 20), (3, 2, 12, 13), (479, 478, 20, 21), (4, 3, 13, 14), (9, 479, 21, 22), (5, 4, 14, 15), (480, 9, 22, 23), (6, 5, 15, 16), (481, 480, 23, 24), (514, 6, 16, 515), (0, 296, 10), (205, 481, 24), (482, 7, 17, 483), (1, 0, 10, 11), (477, 8, 18, 19), (2, 1, 11, 12), (11, 10, 25, 26), (19, 18, 33, 34), (12, 11, 26, 27), (20, 19, 34, 35), (13, 12, 27, 28), (21, 20, 35, 36), (14, 13, 28, 29), (22, 21, 36, 37), (15, 14, 29, 30), (23, 22, 37, 38), (16, 15, 30, 31), (24, 23, 38, 39), (515, 16, 31, 516), (10, 296, 25), (205, 24, 39), (483, 17, 32, 484), (30, 29, 44, 45), (38, 37, 52, 53), (31, 30, 45, 46), (39, 38, 53, 54), (516, 31, 46, 517), (25, 296, 40), (205, 39, 54), (484, 32, 47, 485), (26, 25, 40, 41), (34, 33, 48, 49), (27, 26, 41, 42), (35, 34, 49, 50), (28, 27, 42, 43), (36, 35, 50, 51), (29, 28, 43, 44), (37, 36, 51, 52), (49, 48, 63, 64), (42, 41, 56, 57), (50, 49, 64, 65), (43, 42, 57, 58), (51, 50, 65, 66), (44, 43, 58, 59), (52, 51, 66, 67), (45, 44, 59, 60), (53, 52, 67, 68), (46, 45, 60, 61), (54, 53, 68, 69), (517, 46, 61, 518), (40, 296, 55), (205, 54, 69), (485, 47, 62, 486), (41, 40, 55, 56), (68, 67, 82, 83), (61, 60, 75, 76), (69, 68, 83, 84), (518, 61, 76, 519), (55, 296, 70), (205, 69, 84), (486, 62, 77, 487), (56, 55, 70, 71), (64, 63, 78, 79), (57, 56, 71, 72), (65, 64, 79, 80), (58, 57, 72, 73), (66, 65, 80, 81), (59, 58, 73, 74), (67, 66, 81, 82), (60, 59, 74, 75), (80, 79, 94, 95), (73, 72, 87, 88), (81, 80, 95, 96), (74, 73, 88, 89), (82, 81, 96, 97), (75, 74, 89, 90), (83, 82, 97, 98), (76, 75, 90, 91), (84, 83, 98, 99), (519, 76, 91, 520), (70, 296, 85), (205, 84, 99), (487, 77, 92, 488), (71, 70, 85, 86), (79, 78, 93, 94), (72, 71, 86, 87), (99, 98, 113, 114), (520, 91, 106, 521), (85, 296, 100), (205, 99, 114), (488, 92, 107, 489), (86, 85, 100, 101), (94, 93, 108, 109), (87, 86, 101, 102), (95, 94, 109, 110), (88, 87, 102, 103), (96, 95, 110, 111), (89, 88, 103, 104), (97, 96, 111, 112), (90, 89, 104, 105), (98, 97, 112, 113), (91, 90, 105, 106), (103, 102, 117, 118), (111, 110, 125, 126), (104, 103, 118, 119), (112, 111, 126, 127), (105, 104, 119, 120), (113, 112, 127, 128), (106, 105, 120, 121), (114, 113, 128, 129), (521, 106, 121, 522), (100, 296, 115), (205, 114, 129), (489, 107, 122, 490), (101, 100, 115, 116), (109, 108, 123, 124), (102, 101, 116, 117), (110, 109, 124, 125), (522, 121, 136, 523), (115, 296, 130), (205, 129, 144), (490, 122, 137, 491), (116, 115, 130, 131), (124, 123, 138, 139), (117, 116, 131, 132), (125, 124, 139, 140), (118, 117, 132, 133), (126, 125, 140, 141), (119, 118, 133, 134), (127, 126, 141, 142), (120, 119, 134, 135), (128, 127, 142, 143), (121, 120, 135, 136), (129, 128, 143, 144), (141, 140, 155, 156), (134, 133, 148, 149), (142, 141, 156, 157), (135, 134, 149, 150), (143, 142, 157, 158), (136, 135, 150, 151), (144, 143, 158, 159), (523, 136, 151, 524), (130, 296, 145), (205, 144, 159), (491, 137, 152, 492), (131, 130, 145, 146), (139, 138, 153, 154), (132, 131, 146, 147), (140, 139, 154, 155), (133, 132, 147, 148), (145, 296, 160), (205, 159, 174), (492, 152, 167, 493), (146, 145, 160, 161), (154, 153, 168, 169), (147, 146, 161, 162), (155, 154, 169, 170), (148, 147, 162, 163), (156, 155, 170, 171), (149, 148, 163, 164), (157, 156, 171, 172), (150, 149, 164, 165), (158, 157, 172, 173), (151, 150, 165, 166), (159, 158, 173, 174), (524, 151, 166, 525), (164, 163, 178, 179), (172, 171, 186, 187), (165, 164, 179, 180), (173, 172, 187, 188), (166, 165, 180, 181), (174, 173, 188, 189), (525, 166, 181, 526), (160, 296, 175), (205, 174, 189), (493, 167, 182, 494), (161, 160, 175, 176), (169, 168, 183, 184), (162, 161, 176, 177), (170, 169, 184, 185), (163, 162, 177, 178), (171, 170, 185, 186), (494, 182, 197, 495), (176, 175, 190, 191), (184, 183, 198, 199), (177, 176, 191, 192), (185, 184, 199, 200), (178, 177, 192, 193), (186, 185, 200, 201), (179, 178, 193, 194), (187, 186, 201, 202), (180, 179, 194, 195), (188, 187, 202, 203), (181, 180, 195, 196), (189, 188, 203, 204), (526, 181, 196, 527), (175, 296, 190), (205, 189, 204), (202, 201, 217, 218), (195, 194, 210, 211), (203, 202, 218, 219), (196, 195, 211, 212), (204, 203, 219, 220), (527, 196, 212, 528), (190, 296, 206), (205, 204, 220), (495, 197, 213, 496), (191, 190, 206, 207), (199, 198, 214, 215), (192, 191, 207, 208), (200, 199, 215, 216), (193, 192, 208, 209), (201, 200, 216, 217), (194, 193, 209, 210), (215, 214, 229, 230), (208, 207, 222, 223), (216, 215, 230, 231), (209, 208, 223, 224), (217, 216, 231, 232), (210, 209, 224, 225), (218, 217, 232, 233), (211, 210, 225, 226), (219, 218, 233, 234), (212, 211, 226, 227), (220, 219, 234, 235), (528, 212, 227, 529), (206, 296, 221), (205, 220, 235), (496, 213, 228, 497), (207, 206, 221, 222), (234, 233, 248, 249), (227, 226, 241, 242), (235, 234, 249, 250), (529, 227, 242, 530), (221, 296, 236), (205, 235, 250), (497, 228, 243, 498), (222, 221, 236, 237), (230, 229, 244, 245), (223, 222, 237, 238), (231, 230, 245, 246), (224, 223, 238, 239), (232, 231, 246, 247), (225, 224, 239, 240), (233, 232, 247, 248), (226, 225, 240, 241), (238, 237, 252, 253), (246, 245, 260, 261), (239, 238, 253, 254), (247, 246, 261, 262), (240, 239, 254, 255), (248, 247, 262, 263), (241, 240, 255, 256), (249, 248, 263, 264), (242, 241, 256, 257), (250, 249, 264, 265), (530, 242, 257, 531), (236, 296, 251), (205, 250, 265), (498, 243, 258, 499), (237, 236, 251, 252), (245, 244, 259, 260), (257, 256, 271, 272), (265, 264, 279, 280), (531, 257, 272, 532), (251, 296, 266), (205, 265, 280), (499, 258, 273, 500), (252, 251, 266, 267), (260, 259, 274, 275), (253, 252, 267, 268), (261, 260, 275, 276), (254, 253, 268, 269), (262, 261, 276, 277), (255, 254, 269, 270), (263, 262, 277, 278), (256, 255, 270, 271), (264, 263, 278, 279), (276, 275, 290, 291), (269, 268, 283, 284), (277, 276, 291, 292), (270, 269, 284, 285), (278, 277, 292, 293), (271, 270, 285, 286), (279, 278, 293, 294), (272, 271, 286, 287), (280, 279, 294, 295), (532, 272, 287, 533), (266, 296, 281), (205, 280, 295), (500, 273, 288, 501), (267, 266, 281, 282), (275, 274, 289, 290), (268, 267, 282, 283), (295, 294, 310, 311), (533, 287, 303, 534), (281, 296, 297), (205, 295, 311), (501, 288, 304, 502), (282, 281, 297, 298), (290, 289, 305, 306), (283, 282, 298, 299), (291, 290, 306, 307), (284, 283, 299, 300), (292, 291, 307, 308), (285, 284, 300, 301), (293, 292, 308, 309), (286, 285, 301, 302), (294, 293, 309, 310), (287, 286, 302, 303), (300, 299, 314, 315), (308, 307, 322, 323), (301, 300, 315, 316), (309, 308, 323, 324), (302, 301, 316, 317), (310, 309, 324, 325), (303, 302, 317, 318), (311, 310, 325, 326), (534, 303, 318, 535), (297, 296, 312), (205, 311, 326), (502, 304, 319, 503), (298, 297, 312, 313), (306, 305, 320, 321), (299, 298, 313, 314), (307, 306, 321, 322), (535, 318, 333, 536), (312, 296, 327), (205, 326, 341), (503, 319, 334, 504), (313, 312, 327, 328), (321, 320, 335, 336), (314, 313, 328, 329), (322, 321, 336, 337), (315, 314, 329, 330), (323, 322, 337, 338), (316, 315, 330, 331), (324, 323, 338, 339), (317, 316, 331, 332), (325, 324, 339, 340), (318, 317, 332, 333), (326, 325, 340, 341), (338, 337, 352, 353), (331, 330, 345, 346), (339, 338, 353, 354), (332, 331, 346, 347), (340, 339, 354, 355), (333, 332, 347, 348), (341, 340, 355, 356), (536, 333, 348, 537), (327, 296, 342), (205, 341, 356), (504, 334, 349, 505), (328, 327, 342, 343), (336, 335, 350, 351), (329, 328, 343, 344), (337, 336, 351, 352), (330, 329, 344, 345), (205, 356, 371), (505, 349, 364, 506), (343, 342, 357, 358), (351, 350, 365, 366), (344, 343, 358, 359), (352, 351, 366, 367), (345, 344, 359, 360), (353, 352, 367, 368), (346, 345, 360, 361), (354, 353, 368, 369), (347, 346, 361, 362), (355, 354, 369, 370), (348, 347, 362, 363), (356, 355, 370, 371), (537, 348, 363, 538), (342, 296, 357), (369, 368, 383, 384), (362, 361, 376, 377), (370, 369, 384, 385), (363, 362, 377, 378), (371, 370, 385, 386), (538, 363, 378, 539), (357, 296, 372), (205, 371, 386), (506, 364, 379, 507), (358, 357, 372, 373), (366, 365, 380, 381), (359, 358, 373, 374), (367, 366, 381, 382), (360, 359, 374, 375), (368, 367, 382, 383), (361, 360, 375, 376), (373, 372, 387, 388), (381, 380, 395, 396), (374, 373, 388, 389), (382, 381, 396, 397), (375, 374, 389, 390), (383, 382, 397, 398), (376, 375, 390, 391), (384, 383, 398, 399), (377, 376, 391, 392), (385, 384, 399, 400), (378, 377, 392, 393), (386, 385, 400, 401), (539, 378, 393, 540), (372, 296, 387), (205, 386, 401), (507, 379, 394, 508), (392, 391, 406, 407), (400, 399, 414, 415), (393, 392, 407, 408), (401, 400, 415, 416), (540, 393, 408, 541), (387, 296, 402), (205, 401, 416), (508, 394, 409, 509), (388, 387, 402, 403), (396, 395, 410, 411), (389, 388, 403, 404), (397, 396, 411, 412), (390, 389, 404, 405), (398, 397, 412, 413), (391, 390, 405, 406), (399, 398, 413, 414), (411, 410, 425, 426), (404, 403, 418, 419), (412, 411, 426, 427), (405, 404, 419, 420), (413, 412, 427, 428), (406, 405, 420, 421), (414, 413, 428, 429), (407, 406, 421, 422), (415, 414, 429, 430), (408, 407, 422, 423), (416, 415, 430, 431), (541, 408, 423, 542), (402, 296, 417), (205, 416, 431), (509, 409, 424, 510), (403, 402, 417, 418), (430, 429, 444, 445), (423, 422, 437, 438), (431, 430, 445, 446), (542, 423, 438, 543), (417, 296, 432), (205, 431, 446), (510, 424, 439, 511), (418, 417, 432, 433), (426, 425, 440, 441), (419, 418, 433, 434), (427, 426, 441, 442), (420, 419, 434, 435), (428, 427, 442, 443), (421, 420, 435, 436), (429, 428, 443, 444), (422, 421, 436, 437), (434, 433, 448, 449), (442, 441, 456, 457), (435, 434, 449, 450), (443, 442, 457, 458), (436, 435, 450, 451), (444, 443, 458, 459), (437, 436, 451, 452), (445, 444, 459, 460), (438, 437, 452, 453), (446, 445, 460, 461), (543, 438, 453, 544), (432, 296, 447), (205, 446, 461), (511, 439, 454, 512), (433, 432, 447, 448), (441, 440, 455, 456), (453, 452, 467, 468), (461, 460, 475, 476), (544, 453, 468, 545), (447, 296, 462), (205, 461, 476), (512, 454, 469, 513), (448, 447, 462, 463), (456, 455, 470, 471), (449, 448, 463, 464), (457, 456, 471, 472), (450, 449, 464, 465), (458, 457, 472, 473), (451, 450, 465, 466), (459, 458, 473, 474), (452, 451, 466, 467), (460, 459, 474, 475), (472, 471, 477, 478), (465, 464, 2, 3), (473, 472, 478, 479), (466, 465, 3, 4), (474, 473, 479, 9), (467, 466, 4, 5), (475, 474, 9, 480), (468, 467, 5, 6), (476, 475, 480, 481), (545, 468, 6, 514), (462, 296, 0), (205, 476, 481), (513, 469, 7, 482), (463, 462, 0, 1), (471, 470, 8, 477), (464, 463, 1, 2), (470, 513, 482, 8), (455, 512, 513, 470), (440, 511, 512, 455), (425, 510, 511, 440), (410, 509, 510, 425), (395, 508, 509, 410), (380, 507, 508, 395), (365, 506, 507, 380), (350, 505, 506, 365), (335, 504, 505, 350), (320, 503, 504, 335), (305, 502, 503, 320), (289, 501, 502, 305), (274, 500, 501, 289), (259, 499, 500, 274), (244, 498, 499, 259), (229, 497, 498, 244), (214, 496, 497, 229), (198, 495, 496, 214), (183, 494, 495, 198), (168, 493, 494, 183), (153, 492, 493, 168), (138, 491, 492, 153), (123, 490, 491, 138), (108, 489, 490, 123), (93, 488, 489, 108), (78, 487, 488, 93), (63, 486, 487, 78), (48, 485, 486, 63), (33, 484, 485, 48), (18, 483, 484, 33), (8, 482, 483, 18), (733, 545, 514, 578), (728, 544, 545, 733), (723, 543, 544, 728), (718, 542, 543, 723), (713, 541, 542, 718), (708, 540, 541, 713), (703, 539, 540, 708), (698, 538, 539, 703), (693, 537, 538, 698), (688, 536, 537, 693), (683, 535, 536, 688), (678, 534, 535, 683), (673, 533, 534, 678), (668, 532, 533, 673), (663, 531, 532, 668), (658, 530, 531, 663), (653, 529, 530, 658), (648, 528, 529, 653), (643, 527, 528, 648), (638, 526, 527, 643), (633, 525, 526, 638), (628, 524, 525, 633), (623, 523, 524, 628), (618, 522, 523, 623), (613, 521, 522, 618), (608, 520, 521, 613), (603, 519, 520, 608), (598, 518, 519, 603), (593, 517, 518, 598), (588, 516, 517, 593), (583, 515, 516, 588), (578, 514, 515, 583), (7, 546, 547, 17), (17, 547, 548, 32), (32, 548, 549, 47), (47, 549, 550, 62), (62, 550, 551, 77), (77, 551, 552, 92), (92, 552, 553, 107), (107, 553, 554, 122), (122, 554, 555, 137), (137, 555, 556, 152), (152, 556, 557, 167), (167, 557, 558, 182), (182, 558, 559, 197), (197, 559, 560, 213), (213, 560, 561, 228), (228, 561, 562, 243), (243, 562, 563, 258), (258, 563, 564, 273), (273, 564, 565, 288), (288, 565, 566, 304), (304, 566, 567, 319), (319, 567, 568, 334), (334, 568, 569, 349), (349, 569, 570, 364), (364, 570, 571, 379), (379, 571, 572, 394), (394, 572, 573, 409), (409, 573, 574, 424), (424, 574, 575, 439), (439, 575, 576, 454), (454, 576, 577, 469), (469, 577, 546, 7), (546, 582, 587, 547), (582, 581, 586, 587), (581, 580, 585, 586), (580, 579, 584, 585), (579, 578, 583, 584), (547, 587, 592, 548), (587, 586, 591, 592), (586, 585, 590, 591), (585, 584, 589, 590), (584, 583, 588, 589), (548, 592, 597, 549), (592, 591, 596, 597), (591, 590, 595, 596), (590, 589, 594, 595), (589, 588, 593, 594), (549, 597, 602, 550), (597, 596, 601, 602), (596, 595, 600, 601), (595, 594, 599, 600), (594, 593, 598, 599), (550, 602, 607, 551), (602, 601, 606, 607), (601, 600, 605, 606), (600, 599, 604, 605), (599, 598, 603, 604), (551, 607, 612, 552), (607, 606, 611, 612), (606, 605, 610, 611), (605, 604, 609, 610), (604, 603, 608, 609), (552, 612, 617, 553), (612, 611, 616, 617), (611, 610, 615, 616), (610, 609, 614, 615), (609, 608, 613, 614), (553, 617, 622, 554), (617, 616, 621, 622), (616, 615, 620, 621), (615, 614, 619, 620), (614, 613, 618, 619), (554, 622, 627, 555), (622, 621, 626, 627), (621, 620, 625, 626), (620, 619, 624, 625), (619, 618, 623, 624), (555, 627, 632, 556), (627, 626, 631, 632), (626, 625, 630, 631), (625, 624, 629, 630), (624, 623, 628, 629), (556, 632, 637, 557), (632, 631, 636, 637), (631, 630, 635, 636), (630, 629, 634, 635), (629, 628, 633, 634), (557, 637, 642, 558), (637, 636, 641, 642), (636, 635, 640, 641), (635, 634, 639, 640), (634, 633, 638, 639), (558, 642, 647, 559), (642, 641, 646, 647), (641, 640, 645, 646), (640, 639, 644, 645), (639, 638, 643, 644), (559, 647, 652, 560), (647, 646, 651, 652), (646, 645, 650, 651), (645, 644, 649, 650), (644, 643, 648, 649), (560, 652, 657, 561), (652, 651, 656, 657), (651, 650, 655, 656), (650, 649, 654, 655), (649, 648, 653, 654), (561, 657, 662, 562), (657, 656, 661, 662), (656, 655, 660, 661), (655, 654, 659, 660), (654, 653, 658, 659), (562, 662, 667, 563), (662, 661, 666, 667), (661, 660, 665, 666), (660, 659, 664, 665), (659, 658, 663, 664), (563, 667, 672, 564), (667, 666, 671, 672), (666, 665, 670, 671), (665, 664, 669, 670), (664, 663, 668, 669), (564, 672, 677, 565), (672, 671, 676, 677), (671, 670, 675, 676), (670, 669, 674, 675), (669, 668, 673, 674), (565, 677, 682, 566), (677, 676, 681, 682), (676, 675, 680, 681), (675, 674, 679, 680), (674, 673, 678, 679), (566, 682, 687, 567), (682, 681, 686, 687), (681, 680, 685, 686), (680, 679, 684, 685), (679, 678, 683, 684), (567, 687, 692, 568), (687, 686, 691, 692), (686, 685, 690, 691), (685, 684, 689, 690), (684, 683, 688, 689), (568, 692, 697, 569), (692, 691, 696, 697), (691, 690, 695, 696), (690, 689, 694, 695), (689, 688, 693, 694), (569, 697, 702, 570), (697, 696, 701, 702), (696, 695, 700, 701), (695, 694, 699, 700), (694, 693, 698, 699), (570, 702, 707, 571), (702, 701, 706, 707), (701, 700, 705, 706), (700, 699, 704, 705), (699, 698, 703, 704), (571, 707, 712, 572), (707, 706, 711, 712), (706, 705, 710, 711), (705, 704, 709, 710), (704, 703, 708, 709), (572, 712, 717, 573), (712, 711, 716, 717), (711, 710, 715, 716), (710, 709, 714, 715), (709, 708, 713, 714), (573, 717, 722, 574), (717, 716, 721, 722), (716, 715, 720, 721), (715, 714, 719, 720), (714, 713, 718, 719), (574, 722, 727, 575), (722, 721, 726, 727), (721, 720, 725, 726), (720, 719, 724, 725), (719, 718, 723, 724), (575, 727, 732, 576), (727, 726, 731, 732), (726, 725, 730, 731), (725, 724, 729, 730), (724, 723, 728, 729), (576, 732, 737, 577), (732, 731, 736, 737), (731, 730, 735, 736), (730, 729, 734, 735), (729, 728, 733, 734), (577, 737, 582, 546), (737, 736, 581, 582), (736, 735, 580, 581), (735, 734, 579, 580), (734, 733, 578, 579)])
me_sphere_001.polygons.foreach_set('use_smooth', [True] * 768)
me_sphere_001.use_remesh_preserve_volume = False
me_sphere_001.use_remesh_preserve_attributes = False
me_sphere_001.use_mirror_vertex_groups = False
me_sphere_001.update()

# ---- objects
ob_drum = bpy.data.objects.new('Drum', me_drum)
ob_turretbase = bpy.data.objects.new('TurretBase', me_turretbase)
ob_buildingbase = bpy.data.objects.new('BuildingBase', me_buildingbase)
ob_playermodel = bpy.data.objects.new('PlayerModel', me_sphere_001)

# ---- transforms, parenting, visibility, modifiers, constraints
ob_drum.location = (0.0, 0.0, 1.638)
ob_drum.lineart.crease_threshold = 0.0
ob_turretbase.location = (0.0, 0.0, 0.5054)
ob_turretbase.lineart.crease_threshold = 0.0
ob_buildingbase.location = (0.0, 0.0, 0.0)
ob_buildingbase.lineart.crease_threshold = 0.0
ob_playermodel.location = (-4.216, 0.0, 0.0)
ob_playermodel.lineart.crease_threshold = 0.0

# ---- collection membership
col_collection_1.objects.link(ob_drum)
col_collection_1.objects.link(ob_turretbase)
col_collection_1.objects.link(ob_buildingbase)
col_collection_1.objects.link(ob_playermodel)

# ---- scene / render settings (as saved in the file)
scene.frame_start = 1; scene.frame_end = 1; scene.frame_set(1)
scene.render.engine = 'BLENDER_EEVEE_NEXT'
scene.render.resolution_percentage = 50
scene.render.dither_intensity = 0.0
scene.cycles.use_denoising = False
scene.cycles.samples = 128
scene.cycles.sampling_pattern = 'TABULATED_SOBOL'
scene.cycles.use_adaptive_sampling = False
scene.cycles.use_light_tree = False
scene.cycles.blur_glossy = 0.0
scene.cycles.sample_clamp_indirect = 0.0
scene.view_settings.view_transform = 'Standard'
bpy.context.view_layer.update()

# ---- added for rendering (the .blend has no active camera and no usable light): camera, sun
cam_auto = bpy.data.cameras.new('AutoCamera')
cam_auto.lens = 50.0
cam_auto.sensor_width = 36.0
cam_auto.clip_end = 1000.0
ob_auto_camera = bpy.data.objects.new('AutoCamera', cam_auto)
scene.collection.objects.link(ob_auto_camera)
ob_auto_camera.location = (6.32358, -9.21814, 7.39393)
ob_auto_camera.rotation_euler = (1.09748, -7.21219e-08, 0.694738)
scene.camera = ob_auto_camera
light_auto_sun = bpy.data.lights.new('AutoSun', 'SUN')
light_auto_sun.energy = 3.0
light_auto_sun.angle = 0.0523599
ob_auto_sun = bpy.data.objects.new('AutoSun', light_auto_sun)
scene.collection.objects.link(ob_auto_sun)
ob_auto_sun.rotation_euler = (0.872665, 0.174533, 0.523599)
bpy.context.view_layer.update()
